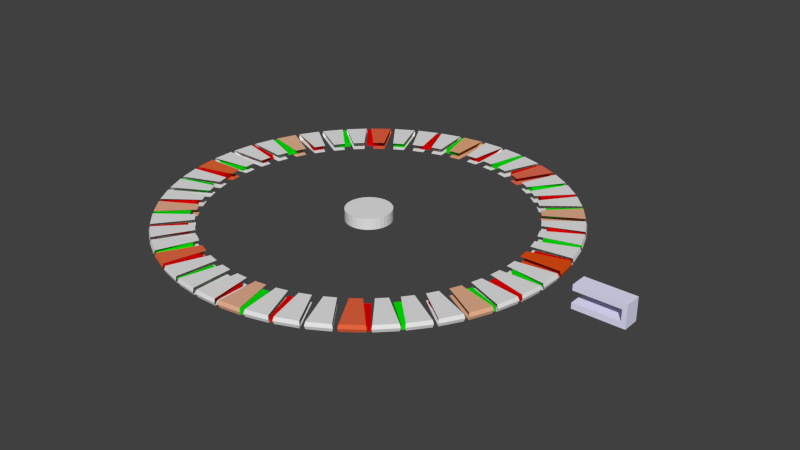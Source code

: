 # Source: electricwheelmachine1.3.blend  (saved by Blender 2.60.0; exported with 4.5.12 LTS)
import bpy
from mathutils import Matrix  # noqa: F401  (used for matrix-valued properties, if any)

bpy.ops.wm.read_factory_settings(use_empty=True)
scene = bpy.context.scene
scene.name = 'Scene'

# ---- collections
col_collection_1 = bpy.data.collections.new('Collection 1'); scene.collection.children.link(col_collection_1)

# ---- materials (node trees are filled in below, after node groups)
mat_material_022 = bpy.data.materials.new('Material.022')
mat_material_022.alpha_threshold = 0.0
mat_material_022.use_transparent_shadow = False
mat_material_022.diffuse_color = (0.8, 0.8, 1.0, 1.0)
mat_material_022.roughness = 0.5
mat_material_022.line_color = (0.0, 0.0, 0.0, 1.0)
mat_material_047 = bpy.data.materials.new('Material.047')
mat_material_047.alpha_threshold = 0.0
mat_material_047.use_transparent_shadow = False
mat_material_047.diffuse_color = (0.8, 0.07855, 0.007143, 1.0)
mat_material_047.roughness = 0.5
mat_material_047.line_color = (0.0, 0.0, 0.0, 1.0)
mat_material_045 = bpy.data.materials.new('Material.045')
mat_material_045.alpha_threshold = 0.0
mat_material_045.use_transparent_shadow = False
mat_material_045.diffuse_color = (0.8, 0.429, 0.2738, 1.0)
mat_material_045.roughness = 0.5
mat_material_045.line_color = (0.0, 0.0, 0.0, 1.0)
mat_material_044 = bpy.data.materials.new('Material.044')
mat_material_044.alpha_threshold = 0.0
mat_material_044.use_transparent_shadow = False
mat_material_044.diffuse_color = (0.8, 0.4172, 0.2195, 1.0)
mat_material_044.roughness = 0.5
mat_material_044.line_color = (0.0, 0.0, 0.0, 1.0)
mat_material_046 = bpy.data.materials.new('Material.046')
mat_material_046.alpha_threshold = 0.0
mat_material_046.use_transparent_shadow = False
mat_material_046.diffuse_color = (0.8, 0.1529, 0.08144, 1.0)
mat_material_046.roughness = 0.5
mat_material_046.line_color = (0.0, 0.0, 0.0, 1.0)
mat_material_050 = bpy.data.materials.new('Material.050')
mat_material_050.alpha_threshold = 0.0
mat_material_050.use_transparent_shadow = False
mat_material_050.diffuse_color = (0.8, 0.1374, 0.03519, 1.0)
mat_material_050.roughness = 0.5
mat_material_050.line_color = (0.0, 0.0, 0.0, 1.0)
mat_material_042 = bpy.data.materials.new('Material.042')
mat_material_042.alpha_threshold = 0.0
mat_material_042.use_transparent_shadow = False
mat_material_042.diffuse_color = (0.8, 0.429, 0.2738, 1.0)
mat_material_042.roughness = 0.5
mat_material_042.line_color = (0.0, 0.0, 0.0, 1.0)
mat_material_043 = bpy.data.materials.new('Material.043')
mat_material_043.alpha_threshold = 0.0
mat_material_043.use_transparent_shadow = False
mat_material_043.diffuse_color = (0.8, 0.474, 0.2969, 1.0)
mat_material_043.roughness = 0.5
mat_material_043.line_color = (0.0, 0.0, 0.0, 1.0)
mat_material_051 = bpy.data.materials.new('Material.051')
mat_material_051.alpha_threshold = 0.0
mat_material_051.use_transparent_shadow = False
mat_material_051.diffuse_color = (0.8, 0.121, 0.04961, 1.0)
mat_material_051.roughness = 0.5
mat_material_051.line_color = (0.0, 0.0, 0.0, 1.0)
mat_material_049 = bpy.data.materials.new('Material.049')
mat_material_049.alpha_threshold = 0.0
mat_material_049.use_transparent_shadow = False
mat_material_049.diffuse_color = (0.8, 0.1497, 0.05777, 1.0)
mat_material_049.roughness = 0.5
mat_material_049.line_color = (0.0, 0.0, 0.0, 1.0)
mat_material_041 = bpy.data.materials.new('Material.041')
mat_material_041.alpha_threshold = 0.0
mat_material_041.use_transparent_shadow = False
mat_material_041.diffuse_color = (0.8, 0.4318, 0.2871, 1.0)
mat_material_041.roughness = 0.5
mat_material_041.line_color = (0.0, 0.0, 0.0, 1.0)
mat_material_040 = bpy.data.materials.new('Material.040')
mat_material_040.alpha_threshold = 0.0
mat_material_040.use_transparent_shadow = False
mat_material_040.diffuse_color = (0.8, 0.4363, 0.2704, 1.0)
mat_material_040.specular_color = (1.0, 0.6966, 0.5271)
mat_material_040.roughness = 0.5
mat_material_040.line_color = (0.0, 0.0, 0.0, 1.0)
mat_material_048 = bpy.data.materials.new('Material.048')
mat_material_048.alpha_threshold = 0.0
mat_material_048.use_transparent_shadow = False
mat_material_048.diffuse_color = (0.8, 0.1301, 0.04847, 1.0)
mat_material_048.roughness = 0.5
mat_material_048.line_color = (0.0, 0.0, 0.0, 1.0)
mat_material_020 = bpy.data.materials.new('Material.020')
mat_material_020.alpha_threshold = 0.0
mat_material_020.use_transparent_shadow = False
mat_material_020.diffuse_color = (0.0, 0.8, 0.0, 1.0)
mat_material_020.roughness = 0.5
mat_material_020.line_color = (0.0, 0.0, 0.0, 1.0)
mat_material_012 = bpy.data.materials.new('Material.012')
mat_material_012.alpha_threshold = 0.0
mat_material_012.use_transparent_shadow = False
mat_material_012.diffuse_color = (0.8, 0.0, 0.0, 1.0)
mat_material_012.roughness = 0.5
mat_material_012.line_color = (0.0, 0.0, 0.0, 1.0)
mat_material_027 = bpy.data.materials.new('Material.027')
mat_material_027.alpha_threshold = 0.0
mat_material_027.use_transparent_shadow = False
mat_material_027.diffuse_color = (0.8, 0.0, 0.0, 1.0)
mat_material_027.roughness = 0.5
mat_material_027.line_color = (0.0, 0.0, 0.0, 1.0)
mat_material_018 = bpy.data.materials.new('Material.018')
mat_material_018.alpha_threshold = 0.0
mat_material_018.use_transparent_shadow = False
mat_material_018.diffuse_color = (0.0, 0.8, 0.0, 1.0)
mat_material_018.roughness = 0.5
mat_material_018.line_color = (0.0, 0.0, 0.0, 1.0)
mat_material_008 = bpy.data.materials.new('Material.008')
mat_material_008.alpha_threshold = 0.0
mat_material_008.use_transparent_shadow = False
mat_material_008.diffuse_color = (0.0, 0.8, 0.0, 1.0)
mat_material_008.roughness = 0.5
mat_material_008.line_color = (0.0, 0.0, 0.0, 1.0)
mat_material_023 = bpy.data.materials.new('Material.023')
mat_material_023.alpha_threshold = 0.0
mat_material_023.use_transparent_shadow = False
mat_material_023.diffuse_color = (0.8, 0.0, 0.0, 1.0)
mat_material_023.roughness = 0.5
mat_material_023.line_color = (0.0, 0.0, 0.0, 1.0)
mat_material_025 = bpy.data.materials.new('Material.025')
mat_material_025.alpha_threshold = 0.0
mat_material_025.use_transparent_shadow = False
mat_material_025.diffuse_color = (0.8, 0.0, 0.0, 1.0)
mat_material_025.specular_color = (1.0, 0.0, 0.0)
mat_material_025.roughness = 0.5
mat_material_025.line_color = (0.0, 0.0, 0.0, 1.0)
mat_material_016 = bpy.data.materials.new('Material.016')
mat_material_016.alpha_threshold = 0.0
mat_material_016.use_transparent_shadow = False
mat_material_016.diffuse_color = (0.0, 0.8, 0.0, 1.0)
mat_material_016.roughness = 0.5
mat_material_016.line_color = (0.0, 0.0, 0.0, 1.0)
mat_material_014 = bpy.data.materials.new('Material.014')
mat_material_014.alpha_threshold = 0.0
mat_material_014.use_transparent_shadow = False
mat_material_014.diffuse_color = (0.0, 0.8, 0.0, 1.0)
mat_material_014.roughness = 0.5
mat_material_014.line_color = (0.0, 0.0, 0.0, 1.0)
mat_material_007 = bpy.data.materials.new('Material.007')
mat_material_007.alpha_threshold = 0.0
mat_material_007.use_transparent_shadow = False
mat_material_007.diffuse_color = (0.8, 0.0, 0.0, 1.0)
mat_material_007.roughness = 0.5
mat_material_007.line_color = (0.0, 0.0, 0.0, 1.0)
mat_material_015 = bpy.data.materials.new('Material.015')
mat_material_015.alpha_threshold = 0.0
mat_material_015.use_transparent_shadow = False
mat_material_015.diffuse_color = (0.8, 0.0, 0.0, 1.0)
mat_material_015.roughness = 0.5
mat_material_015.line_color = (0.0, 0.0, 0.0, 1.0)
mat_material_024 = bpy.data.materials.new('Material.024')
mat_material_024.alpha_threshold = 0.0
mat_material_024.use_transparent_shadow = False
mat_material_024.diffuse_color = (0.0, 0.8, 0.0, 1.0)
mat_material_024.roughness = 0.5
mat_material_024.line_color = (0.0, 0.0, 0.0, 1.0)
mat_material_034 = bpy.data.materials.new('Material.034')
mat_material_034.alpha_threshold = 0.0
mat_material_034.use_transparent_shadow = False
mat_material_034.diffuse_color = (0.0, 0.8, 0.0, 1.0)
mat_material_034.roughness = 0.5
mat_material_034.line_color = (0.0, 0.0, 0.0, 1.0)
mat_material_029 = bpy.data.materials.new('Material.029')
mat_material_029.alpha_threshold = 0.0
mat_material_029.use_transparent_shadow = False
mat_material_029.diffuse_color = (0.8, 0.0, 0.0, 1.0)
mat_material_029.roughness = 0.5
mat_material_029.line_color = (0.0, 0.0, 0.0, 1.0)
mat_material_038 = bpy.data.materials.new('Material.038')
mat_material_038.alpha_threshold = 0.0
mat_material_038.use_transparent_shadow = False
mat_material_038.diffuse_color = (0.8, 0.0, 0.0, 1.0)
mat_material_038.roughness = 0.5
mat_material_038.line_color = (0.0, 0.0, 0.0, 1.0)
mat_material_032 = bpy.data.materials.new('Material.032')
mat_material_032.alpha_threshold = 0.0
mat_material_032.use_transparent_shadow = False
mat_material_032.diffuse_color = (0.0, 0.8, 0.0, 1.0)
mat_material_032.roughness = 0.5
mat_material_032.line_color = (0.0, 0.0, 0.0, 1.0)
mat_material_006 = bpy.data.materials.new('Material.006')
mat_material_006.alpha_threshold = 0.0
mat_material_006.use_transparent_shadow = False
mat_material_006.diffuse_color = (0.0, 0.8, 0.0, 1.0)
mat_material_006.roughness = 0.5
mat_material_006.line_color = (0.0, 0.0, 0.0, 1.0)
mat_material_013 = bpy.data.materials.new('Material.013')
mat_material_013.alpha_threshold = 0.0
mat_material_013.use_transparent_shadow = False
mat_material_013.diffuse_color = (0.8, 0.0, 0.0, 1.0)
mat_material_013.roughness = 0.5
mat_material_013.line_color = (0.0, 0.0, 0.0, 1.0)
mat_material_005 = bpy.data.materials.new('Material.005')
mat_material_005.alpha_threshold = 0.0
mat_material_005.use_transparent_shadow = False
mat_material_005.diffuse_color = (0.8, 0.0, 0.0, 1.0)
mat_material_005.roughness = 0.5
mat_material_005.line_color = (0.0, 0.0, 0.0, 1.0)
mat_material_030 = bpy.data.materials.new('Material.030')
mat_material_030.alpha_threshold = 0.0
mat_material_030.use_transparent_shadow = False
mat_material_030.diffuse_color = (0.0, 0.8, 0.0, 1.0)
mat_material_030.roughness = 0.5
mat_material_030.line_color = (0.0, 0.0, 0.0, 1.0)
mat_material_028 = bpy.data.materials.new('Material.028')
mat_material_028.alpha_threshold = 0.0
mat_material_028.use_transparent_shadow = False
mat_material_028.diffuse_color = (0.0, 0.8, 0.0, 1.0)
mat_material_028.roughness = 0.5
mat_material_028.line_color = (0.0, 0.0, 0.0, 1.0)
mat_material_019 = bpy.data.materials.new('Material.019')
mat_material_019.alpha_threshold = 0.0
mat_material_019.use_transparent_shadow = False
mat_material_019.diffuse_color = (0.8, 0.0, 0.0, 1.0)
mat_material_019.roughness = 0.5
mat_material_019.line_color = (0.0, 0.0, 0.0, 1.0)
mat_material_017 = bpy.data.materials.new('Material.017')
mat_material_017.alpha_threshold = 0.0
mat_material_017.use_transparent_shadow = False
mat_material_017.diffuse_color = (0.8, 0.0, 0.0, 1.0)
mat_material_017.roughness = 0.5
mat_material_017.line_color = (0.0, 0.0, 0.0, 1.0)
mat_material_026 = bpy.data.materials.new('Material.026')
mat_material_026.alpha_threshold = 0.0
mat_material_026.use_transparent_shadow = False
mat_material_026.diffuse_color = (0.0, 0.8, 0.0, 1.0)
mat_material_026.roughness = 0.5
mat_material_026.line_color = (0.0, 0.0, 0.0, 1.0)
mat_material_010 = bpy.data.materials.new('Material.010')
mat_material_010.alpha_threshold = 0.0
mat_material_010.use_transparent_shadow = False
mat_material_010.diffuse_color = (0.0, 0.8, 0.0, 1.0)
mat_material_010.roughness = 0.5
mat_material_010.line_color = (0.0, 0.0, 0.0, 1.0)
mat_material_036 = bpy.data.materials.new('Material.036')
mat_material_036.alpha_threshold = 0.0
mat_material_036.use_transparent_shadow = False
mat_material_036.diffuse_color = (0.8, 0.0, 0.0, 1.0)
mat_material_036.roughness = 0.5
mat_material_036.line_color = (0.0, 0.0, 0.0, 1.0)
mat_material_009 = bpy.data.materials.new('Material.009')
mat_material_009.alpha_threshold = 0.0
mat_material_009.use_transparent_shadow = False
mat_material_009.diffuse_color = (0.85, 0.0, 0.0, 1.0)
mat_material_009.roughness = 0.5
mat_material_009.line_color = (0.0, 0.0, 0.0, 1.0)
mat_material_011 = bpy.data.materials.new('Material.011')
mat_material_011.alpha_threshold = 0.0
mat_material_011.use_transparent_shadow = False
mat_material_011.diffuse_color = (0.0, 0.8, 0.0, 1.0)
mat_material_011.roughness = 0.5
mat_material_011.line_color = (0.0, 0.0, 0.0, 1.0)
mat_material_021 = bpy.data.materials.new('Material.021')
mat_material_021.alpha_threshold = 0.0
mat_material_021.use_transparent_shadow = False
mat_material_021.diffuse_color = (0.0, 0.85, 0.0, 1.0)
mat_material_021.roughness = 0.5
mat_material_021.line_color = (0.0, 0.0, 0.0, 1.0)
mat_material_033 = bpy.data.materials.new('Material.033')
mat_material_033.alpha_threshold = 0.0
mat_material_033.use_transparent_shadow = False
mat_material_033.diffuse_color = (0.8, 0.0, 0.0, 1.0)
mat_material_033.roughness = 0.5
mat_material_033.line_color = (0.0, 0.0, 0.0, 1.0)
mat_material_035 = bpy.data.materials.new('Material.035')
mat_material_035.alpha_threshold = 0.0
mat_material_035.use_transparent_shadow = False
mat_material_035.diffuse_color = (0.8, 0.0, 0.0, 1.0)
mat_material_035.roughness = 0.5
mat_material_035.line_color = (0.0, 0.0, 0.0, 1.0)
mat_material_037 = bpy.data.materials.new('Material.037')
mat_material_037.alpha_threshold = 0.0
mat_material_037.use_transparent_shadow = False
mat_material_037.diffuse_color = (0.0, 0.8, 0.0, 1.0)
mat_material_037.roughness = 0.5
mat_material_037.line_color = (0.0, 0.0, 0.0, 1.0)
mat_material_039 = bpy.data.materials.new('Material.039')
mat_material_039.alpha_threshold = 0.0
mat_material_039.use_transparent_shadow = False
mat_material_039.diffuse_color = (0.0, 0.8, 0.0, 1.0)
mat_material_039.roughness = 0.5
mat_material_039.line_color = (0.0, 0.0, 0.0, 1.0)
mat_material_031 = bpy.data.materials.new('Material.031')
mat_material_031.alpha_threshold = 0.0
mat_material_031.use_transparent_shadow = False
mat_material_031.diffuse_color = (0.8, 0.0, 0.0, 1.0)
mat_material_031.roughness = 0.5
mat_material_031.line_color = (0.0, 0.0, 0.0, 1.0)
mat_material_004 = bpy.data.materials.new('Material.004')
mat_material_004.alpha_threshold = 0.0
mat_material_004.use_transparent_shadow = False
mat_material_004.diffuse_color = (0.8, 0.0, 0.0, 1.0)
mat_material_004.roughness = 0.5
mat_material_004.line_color = (0.0, 0.0, 0.0, 1.0)
mat_material_003 = bpy.data.materials.new('Material.003')
mat_material_003.alpha_threshold = 0.0
mat_material_003.use_transparent_shadow = False
mat_material_003.diffuse_color = (0.0, 0.8, 0.0, 1.0)
mat_material_003.roughness = 0.5
mat_material_003.line_color = (0.0, 0.0, 0.0, 1.0)

# ---- material node trees

# ---- world
world_world = bpy.data.worlds.new('World'); scene.world = world_world
world_world.color = (0.05088, 0.05088, 0.05088)
world_world.use_sun_shadow = False
world_world.sun_shadow_jitter_overblur = 0.0
world_world.cycles.sampling_method = 'MANUAL'
world_world.cycles.sample_map_resolution = 256

# ---- meshes
me_cube_055 = bpy.data.meshes.new('Cube.055')
me_cube_055.from_pydata([(121.0, 1.0, -1.0), (121.0, -1.0, -1.0), (119.0, -1.0, -1.0), (119.0, 1.0, -1.0), (121.0, 1.0, 1.0), (121.0, -1.0, 1.0), (119.0, -1.0, 1.0), (119.0, 1.0, 1.0), (121.0, -1.0, -0.5), (121.0, -1.0, 0.0), (121.0, -1.0, 0.5), (121.0, 1.0, -0.5), (121.0, 1.0, 0.0), (121.0, 1.0, 0.5), (119.0, -1.0, -0.5), (119.0, -1.0, 0.0), (119.0, -1.0, 0.5), (119.0, 1.0, -0.5), (119.0, 1.0, 0.0), (119.0, 1.0, 0.5), (99.0, 1.0, 0.5), (99.0, -1.0, 0.5), (99.0, -1.0, -0.5), (99.0, 1.0, -0.5), (99.0, 1.0, 1.0), (99.0, 1.0, -1.0), (99.0, -1.0, 1.0), (99.0, -1.0, -1.0)], [], [(0, 1, 2, 3), (4, 7, 6, 5), (0, 11, 8, 1), (11, 12, 9, 8), (12, 13, 10, 9), (13, 4, 5, 10), (1, 8, 14, 2), (8, 9, 15, 14), (9, 10, 16, 15), (10, 5, 6, 16), (14, 15, 18, 17), (15, 16, 19, 18), (4, 13, 19, 7), (13, 12, 18, 19), (12, 11, 17, 18), (11, 0, 3, 17), (19, 16, 21, 20), (14, 17, 23, 22), (7, 19, 20, 24), (17, 3, 25, 23), (16, 6, 26, 21), (2, 14, 22, 27), (6, 7, 24, 26), (3, 2, 27, 25), (21, 26, 24, 20), (27, 22, 23, 25)])
me_cube_055.materials.append(mat_material_022)
me_cube_055.use_remesh_preserve_volume = False
me_cube_055.use_remesh_preserve_attributes = False
me_cube_055.use_mirror_vertex_groups = False
me_cube_055.update()
me_plane_047 = bpy.data.meshes.new('Plane.047')
me_plane_047.from_pydata([(8.8, 1.0, 0.0), (8.8, -1.0, 0.0), (7.0, -0.5, 0.3), (7.0, -0.5, -0.3), (7.0, 0.5, 0.3), (7.0, 0.5, -0.3), (8.0, -0.75, 0.3), (8.0, -0.75, -0.3), (8.0, 0.75, 0.3), (8.0, 0.75, -0.3), (8.5, -0.875, 0.3), (8.5, -0.875, -0.3), (8.5, 0.875, 0.3), (8.5, 0.875, -0.3), (8.744, -0.9359, 0.3), (8.744, -0.9359, -0.3), (8.744, 0.9359, 0.3), (8.744, 0.9359, -0.3)], [], [(8, 4, 2, 6), (3, 5, 9, 7), (12, 8, 6, 10), (7, 9, 13, 11), (0, 16, 14, 1), (0, 1, 15, 17), (16, 12, 10, 14), (11, 13, 17, 15)])
me_plane_047.use_remesh_preserve_volume = False
me_plane_047.use_remesh_preserve_attributes = False
me_plane_047.use_mirror_vertex_groups = False
me_plane_047.update()
me_plane_046 = bpy.data.meshes.new('Plane.046')
me_plane_046.from_pydata([(8.8, 1.0, 0.0), (8.8, -1.0, 0.0), (7.0, -0.5, 0.3), (7.0, -0.5, -0.3), (7.0, 0.5, 0.3), (7.0, 0.5, -0.3), (8.0, -0.75, 0.3), (8.0, -0.75, -0.3), (8.0, 0.75, 0.3), (8.0, 0.75, -0.3), (8.5, -0.875, 0.3), (8.5, -0.875, -0.3), (8.5, 0.875, 0.3), (8.5, 0.875, -0.3), (8.744, -0.9359, 0.3), (8.744, -0.9359, -0.3), (8.744, 0.9359, 0.3), (8.744, 0.9359, -0.3)], [], [(8, 4, 2, 6), (3, 5, 9, 7), (12, 8, 6, 10), (7, 9, 13, 11), (0, 16, 14, 1), (0, 1, 15, 17), (16, 12, 10, 14), (11, 13, 17, 15)])
me_plane_046.materials.append(mat_material_047)
me_plane_046.use_remesh_preserve_volume = False
me_plane_046.use_remesh_preserve_attributes = False
me_plane_046.use_mirror_vertex_groups = False
me_plane_046.update()
me_plane_045 = bpy.data.meshes.new('Plane.045')
me_plane_045.from_pydata([(8.8, 1.0, 0.0), (8.8, -1.0, 0.0), (7.0, -0.5, 0.3), (7.0, -0.5, -0.3), (7.0, 0.5, 0.3), (7.0, 0.5, -0.3), (8.0, -0.75, 0.3), (8.0, -0.75, -0.3), (8.0, 0.75, 0.3), (8.0, 0.75, -0.3), (8.5, -0.875, 0.3), (8.5, -0.875, -0.3), (8.5, 0.875, 0.3), (8.5, 0.875, -0.3), (8.744, -0.9359, 0.3), (8.744, -0.9359, -0.3), (8.744, 0.9359, 0.3), (8.744, 0.9359, -0.3)], [], [(8, 4, 2, 6), (3, 5, 9, 7), (12, 8, 6, 10), (7, 9, 13, 11), (0, 16, 14, 1), (0, 1, 15, 17), (16, 12, 10, 14), (11, 13, 17, 15)])
me_plane_045.materials.append(mat_material_045)
me_plane_045.use_remesh_preserve_volume = False
me_plane_045.use_remesh_preserve_attributes = False
me_plane_045.use_mirror_vertex_groups = False
me_plane_045.update()
me_plane_044 = bpy.data.meshes.new('Plane.044')
me_plane_044.from_pydata([(8.8, 1.0, 0.0), (8.8, -1.0, 0.0), (7.0, -0.5, 0.3), (7.0, -0.5, -0.3), (7.0, 0.5, 0.3), (7.0, 0.5, -0.3), (8.0, -0.75, 0.3), (8.0, -0.75, -0.3), (8.0, 0.75, 0.3), (8.0, 0.75, -0.3), (8.5, -0.875, 0.3), (8.5, -0.875, -0.3), (8.5, 0.875, 0.3), (8.5, 0.875, -0.3), (8.744, -0.9359, 0.3), (8.744, -0.9359, -0.3), (8.744, 0.9359, 0.3), (8.744, 0.9359, -0.3)], [], [(8, 4, 2, 6), (3, 5, 9, 7), (12, 8, 6, 10), (7, 9, 13, 11), (0, 16, 14, 1), (0, 1, 15, 17), (16, 12, 10, 14), (11, 13, 17, 15)])
me_plane_044.use_remesh_preserve_volume = False
me_plane_044.use_remesh_preserve_attributes = False
me_plane_044.use_mirror_vertex_groups = False
me_plane_044.update()
me_plane_043 = bpy.data.meshes.new('Plane.043')
me_plane_043.from_pydata([(8.8, 1.0, 0.0), (8.8, -1.0, 0.0), (7.0, -0.5, 0.3), (7.0, -0.5, -0.3), (7.0, 0.5, 0.3), (7.0, 0.5, -0.3), (8.0, -0.75, 0.3), (8.0, -0.75, -0.3), (8.0, 0.75, 0.3), (8.0, 0.75, -0.3), (8.5, -0.875, 0.3), (8.5, -0.875, -0.3), (8.5, 0.875, 0.3), (8.5, 0.875, -0.3), (8.744, -0.9359, 0.3), (8.744, -0.9359, -0.3), (8.744, 0.9359, 0.3), (8.744, 0.9359, -0.3)], [], [(8, 4, 2, 6), (3, 5, 9, 7), (12, 8, 6, 10), (7, 9, 13, 11), (0, 16, 14, 1), (0, 1, 15, 17), (16, 12, 10, 14), (11, 13, 17, 15)])
me_plane_043.use_remesh_preserve_volume = False
me_plane_043.use_remesh_preserve_attributes = False
me_plane_043.use_mirror_vertex_groups = False
me_plane_043.update()
me_plane_042 = bpy.data.meshes.new('Plane.042')
me_plane_042.from_pydata([(8.8, 1.0, 0.0), (8.8, -1.0, 0.0), (7.0, -0.5, 0.3), (7.0, -0.5, -0.3), (7.0, 0.5, 0.3), (7.0, 0.5, -0.3), (8.0, -0.75, 0.3), (8.0, -0.75, -0.3), (8.0, 0.75, 0.3), (8.0, 0.75, -0.3), (8.5, -0.875, 0.3), (8.5, -0.875, -0.3), (8.5, 0.875, 0.3), (8.5, 0.875, -0.3), (8.744, -0.9359, 0.3), (8.744, -0.9359, -0.3), (8.744, 0.9359, 0.3), (8.744, 0.9359, -0.3)], [], [(8, 4, 2, 6), (3, 5, 9, 7), (12, 8, 6, 10), (7, 9, 13, 11), (0, 16, 14, 1), (0, 1, 15, 17), (16, 12, 10, 14), (11, 13, 17, 15)])
me_plane_042.materials.append(mat_material_044)
me_plane_042.use_remesh_preserve_volume = False
me_plane_042.use_remesh_preserve_attributes = False
me_plane_042.use_mirror_vertex_groups = False
me_plane_042.update()
me_plane_041 = bpy.data.meshes.new('Plane.041')
me_plane_041.from_pydata([(8.8, 1.0, 0.0), (8.8, -1.0, 0.0), (7.0, -0.5, 0.3), (7.0, -0.5, -0.3), (7.0, 0.5, 0.3), (7.0, 0.5, -0.3), (8.0, -0.75, 0.3), (8.0, -0.75, -0.3), (8.0, 0.75, 0.3), (8.0, 0.75, -0.3), (8.5, -0.875, 0.3), (8.5, -0.875, -0.3), (8.5, 0.875, 0.3), (8.5, 0.875, -0.3), (8.744, -0.9359, 0.3), (8.744, -0.9359, -0.3), (8.744, 0.9359, 0.3), (8.744, 0.9359, -0.3)], [], [(8, 4, 2, 6), (3, 5, 9, 7), (12, 8, 6, 10), (7, 9, 13, 11), (0, 16, 14, 1), (0, 1, 15, 17), (16, 12, 10, 14), (11, 13, 17, 15)])
me_plane_041.materials.append(mat_material_046)
me_plane_041.use_remesh_preserve_volume = False
me_plane_041.use_remesh_preserve_attributes = False
me_plane_041.use_mirror_vertex_groups = False
me_plane_041.update()
me_plane_040 = bpy.data.meshes.new('Plane.040')
me_plane_040.from_pydata([(8.8, 1.0, 0.0), (8.8, -1.0, 0.0), (7.0, -0.5, 0.3), (7.0, -0.5, -0.3), (7.0, 0.5, 0.3), (7.0, 0.5, -0.3), (8.0, -0.75, 0.3), (8.0, -0.75, -0.3), (8.0, 0.75, 0.3), (8.0, 0.75, -0.3), (8.5, -0.875, 0.3), (8.5, -0.875, -0.3), (8.5, 0.875, 0.3), (8.5, 0.875, -0.3), (8.744, -0.9359, 0.3), (8.744, -0.9359, -0.3), (8.744, 0.9359, 0.3), (8.744, 0.9359, -0.3)], [], [(8, 4, 2, 6), (3, 5, 9, 7), (12, 8, 6, 10), (7, 9, 13, 11), (0, 16, 14, 1), (0, 1, 15, 17), (16, 12, 10, 14), (11, 13, 17, 15)])
me_plane_040.use_remesh_preserve_volume = False
me_plane_040.use_remesh_preserve_attributes = False
me_plane_040.use_mirror_vertex_groups = False
me_plane_040.update()
me_plane_039 = bpy.data.meshes.new('Plane.039')
me_plane_039.from_pydata([(8.8, 1.0, 0.0), (8.8, -1.0, 0.0), (7.0, -0.5, 0.3), (7.0, -0.5, -0.3), (7.0, 0.5, 0.3), (7.0, 0.5, -0.3), (8.0, -0.75, 0.3), (8.0, -0.75, -0.3), (8.0, 0.75, 0.3), (8.0, 0.75, -0.3), (8.5, -0.875, 0.3), (8.5, -0.875, -0.3), (8.5, 0.875, 0.3), (8.5, 0.875, -0.3), (8.744, -0.9359, 0.3), (8.744, -0.9359, -0.3), (8.744, 0.9359, 0.3), (8.744, 0.9359, -0.3)], [], [(8, 4, 2, 6), (3, 5, 9, 7), (12, 8, 6, 10), (7, 9, 13, 11), (0, 16, 14, 1), (0, 1, 15, 17), (16, 12, 10, 14), (11, 13, 17, 15)])
me_plane_039.use_remesh_preserve_volume = False
me_plane_039.use_remesh_preserve_attributes = False
me_plane_039.use_mirror_vertex_groups = False
me_plane_039.update()
me_plane_038 = bpy.data.meshes.new('Plane.038')
me_plane_038.from_pydata([(8.8, 1.0, 0.0), (8.8, -1.0, 0.0), (7.0, -0.5, 0.3), (7.0, -0.5, -0.3), (7.0, 0.5, 0.3), (7.0, 0.5, -0.3), (8.0, -0.75, 0.3), (8.0, -0.75, -0.3), (8.0, 0.75, 0.3), (8.0, 0.75, -0.3), (8.5, -0.875, 0.3), (8.5, -0.875, -0.3), (8.5, 0.875, 0.3), (8.5, 0.875, -0.3), (8.744, -0.9359, 0.3), (8.744, -0.9359, -0.3), (8.744, 0.9359, 0.3), (8.744, 0.9359, -0.3)], [], [(8, 4, 2, 6), (3, 5, 9, 7), (12, 8, 6, 10), (7, 9, 13, 11), (0, 16, 14, 1), (0, 1, 15, 17), (16, 12, 10, 14), (11, 13, 17, 15)])
me_plane_038.materials.append(mat_material_050)
me_plane_038.use_remesh_preserve_volume = False
me_plane_038.use_remesh_preserve_attributes = False
me_plane_038.use_mirror_vertex_groups = False
me_plane_038.update()
me_plane_037 = bpy.data.meshes.new('Plane.037')
me_plane_037.from_pydata([(8.8, 1.0, 0.0), (8.8, -1.0, 0.0), (7.0, -0.5, 0.3), (7.0, -0.5, -0.3), (7.0, 0.5, 0.3), (7.0, 0.5, -0.3), (8.0, -0.75, 0.3), (8.0, -0.75, -0.3), (8.0, 0.75, 0.3), (8.0, 0.75, -0.3), (8.5, -0.875, 0.3), (8.5, -0.875, -0.3), (8.5, 0.875, 0.3), (8.5, 0.875, -0.3), (8.744, -0.9359, 0.3), (8.744, -0.9359, -0.3), (8.744, 0.9359, 0.3), (8.744, 0.9359, -0.3)], [], [(8, 4, 2, 6), (3, 5, 9, 7), (12, 8, 6, 10), (7, 9, 13, 11), (0, 16, 14, 1), (0, 1, 15, 17), (16, 12, 10, 14), (11, 13, 17, 15)])
me_plane_037.materials.append(mat_material_042)
me_plane_037.use_remesh_preserve_volume = False
me_plane_037.use_remesh_preserve_attributes = False
me_plane_037.use_mirror_vertex_groups = False
me_plane_037.update()
me_plane_036 = bpy.data.meshes.new('Plane.036')
me_plane_036.from_pydata([(8.8, 1.0, 0.0), (8.8, -1.0, 0.0), (7.0, -0.5, 0.3), (7.0, -0.5, -0.3), (7.0, 0.5, 0.3), (7.0, 0.5, -0.3), (8.0, -0.75, 0.3), (8.0, -0.75, -0.3), (8.0, 0.75, 0.3), (8.0, 0.75, -0.3), (8.5, -0.875, 0.3), (8.5, -0.875, -0.3), (8.5, 0.875, 0.3), (8.5, 0.875, -0.3), (8.744, -0.9359, 0.3), (8.744, -0.9359, -0.3), (8.744, 0.9359, 0.3), (8.744, 0.9359, -0.3)], [], [(8, 4, 2, 6), (3, 5, 9, 7), (12, 8, 6, 10), (7, 9, 13, 11), (0, 16, 14, 1), (0, 1, 15, 17), (16, 12, 10, 14), (11, 13, 17, 15)])
me_plane_036.use_remesh_preserve_volume = False
me_plane_036.use_remesh_preserve_attributes = False
me_plane_036.use_mirror_vertex_groups = False
me_plane_036.update()
me_plane_035 = bpy.data.meshes.new('Plane.035')
me_plane_035.from_pydata([(8.8, 1.0, 0.0), (8.8, -1.0, 0.0), (7.0, -0.5, 0.3), (7.0, -0.5, -0.3), (7.0, 0.5, 0.3), (7.0, 0.5, -0.3), (8.0, -0.75, 0.3), (8.0, -0.75, -0.3), (8.0, 0.75, 0.3), (8.0, 0.75, -0.3), (8.5, -0.875, 0.3), (8.5, -0.875, -0.3), (8.5, 0.875, 0.3), (8.5, 0.875, -0.3), (8.744, -0.9359, 0.3), (8.744, -0.9359, -0.3), (8.744, 0.9359, 0.3), (8.744, 0.9359, -0.3)], [], [(8, 4, 2, 6), (3, 5, 9, 7), (12, 8, 6, 10), (7, 9, 13, 11), (0, 16, 14, 1), (0, 1, 15, 17), (16, 12, 10, 14), (11, 13, 17, 15)])
me_plane_035.use_remesh_preserve_volume = False
me_plane_035.use_remesh_preserve_attributes = False
me_plane_035.use_mirror_vertex_groups = False
me_plane_035.update()
me_plane_034 = bpy.data.meshes.new('Plane.034')
me_plane_034.from_pydata([(8.8, 1.0, 0.0), (8.8, -1.0, 0.0), (7.0, -0.5, 0.3), (7.0, -0.5, -0.3), (7.0, 0.5, 0.3), (7.0, 0.5, -0.3), (8.0, -0.75, 0.3), (8.0, -0.75, -0.3), (8.0, 0.75, 0.3), (8.0, 0.75, -0.3), (8.5, -0.875, 0.3), (8.5, -0.875, -0.3), (8.5, 0.875, 0.3), (8.5, 0.875, -0.3), (8.744, -0.9359, 0.3), (8.744, -0.9359, -0.3), (8.744, 0.9359, 0.3), (8.744, 0.9359, -0.3)], [], [(8, 4, 2, 6), (3, 5, 9, 7), (12, 8, 6, 10), (7, 9, 13, 11), (0, 16, 14, 1), (0, 1, 15, 17), (16, 12, 10, 14), (11, 13, 17, 15)])
me_plane_034.materials.append(mat_material_043)
me_plane_034.use_remesh_preserve_volume = False
me_plane_034.use_remesh_preserve_attributes = False
me_plane_034.use_mirror_vertex_groups = False
me_plane_034.update()
me_plane_033 = bpy.data.meshes.new('Plane.033')
me_plane_033.from_pydata([(8.8, 1.0, 0.0), (8.8, -1.0, 0.0), (7.0, -0.5, 0.3), (7.0, -0.5, -0.3), (7.0, 0.5, 0.3), (7.0, 0.5, -0.3), (8.0, -0.75, 0.3), (8.0, -0.75, -0.3), (8.0, 0.75, 0.3), (8.0, 0.75, -0.3), (8.5, -0.875, 0.3), (8.5, -0.875, -0.3), (8.5, 0.875, 0.3), (8.5, 0.875, -0.3), (8.744, -0.9359, 0.3), (8.744, -0.9359, -0.3), (8.744, 0.9359, 0.3), (8.744, 0.9359, -0.3)], [], [(8, 4, 2, 6), (3, 5, 9, 7), (12, 8, 6, 10), (7, 9, 13, 11), (0, 16, 14, 1), (0, 1, 15, 17), (16, 12, 10, 14), (11, 13, 17, 15)])
me_plane_033.materials.append(mat_material_051)
me_plane_033.use_remesh_preserve_volume = False
me_plane_033.use_remesh_preserve_attributes = False
me_plane_033.use_mirror_vertex_groups = False
me_plane_033.update()
me_plane_032 = bpy.data.meshes.new('Plane.032')
me_plane_032.from_pydata([(8.8, 1.0, 0.0), (8.8, -1.0, 0.0), (7.0, -0.5, 0.3), (7.0, -0.5, -0.3), (7.0, 0.5, 0.3), (7.0, 0.5, -0.3), (8.0, -0.75, 0.3), (8.0, -0.75, -0.3), (8.0, 0.75, 0.3), (8.0, 0.75, -0.3), (8.5, -0.875, 0.3), (8.5, -0.875, -0.3), (8.5, 0.875, 0.3), (8.5, 0.875, -0.3), (8.744, -0.9359, 0.3), (8.744, -0.9359, -0.3), (8.744, 0.9359, 0.3), (8.744, 0.9359, -0.3)], [], [(8, 4, 2, 6), (3, 5, 9, 7), (12, 8, 6, 10), (7, 9, 13, 11), (0, 16, 14, 1), (0, 1, 15, 17), (16, 12, 10, 14), (11, 13, 17, 15)])
me_plane_032.use_remesh_preserve_volume = False
me_plane_032.use_remesh_preserve_attributes = False
me_plane_032.use_mirror_vertex_groups = False
me_plane_032.update()
me_plane_031 = bpy.data.meshes.new('Plane.031')
me_plane_031.from_pydata([(8.8, 1.0, 0.0), (8.8, -1.0, 0.0), (7.0, -0.5, 0.3), (7.0, -0.5, -0.3), (7.0, 0.5, 0.3), (7.0, 0.5, -0.3), (8.0, -0.75, 0.3), (8.0, -0.75, -0.3), (8.0, 0.75, 0.3), (8.0, 0.75, -0.3), (8.5, -0.875, 0.3), (8.5, -0.875, -0.3), (8.5, 0.875, 0.3), (8.5, 0.875, -0.3), (8.744, -0.9359, 0.3), (8.744, -0.9359, -0.3), (8.744, 0.9359, 0.3), (8.744, 0.9359, -0.3)], [], [(8, 4, 2, 6), (3, 5, 9, 7), (12, 8, 6, 10), (7, 9, 13, 11), (0, 16, 14, 1), (0, 1, 15, 17), (16, 12, 10, 14), (11, 13, 17, 15)])
me_plane_031.use_remesh_preserve_volume = False
me_plane_031.use_remesh_preserve_attributes = False
me_plane_031.use_mirror_vertex_groups = False
me_plane_031.update()
me_plane_030 = bpy.data.meshes.new('Plane.030')
me_plane_030.from_pydata([(8.8, 1.0, 0.0), (8.8, -1.0, 0.0), (7.0, -0.5, 0.3), (7.0, -0.5, -0.3), (7.0, 0.5, 0.3), (7.0, 0.5, -0.3), (8.0, -0.75, 0.3), (8.0, -0.75, -0.3), (8.0, 0.75, 0.3), (8.0, 0.75, -0.3), (8.5, -0.875, 0.3), (8.5, -0.875, -0.3), (8.5, 0.875, 0.3), (8.5, 0.875, -0.3), (8.744, -0.9359, 0.3), (8.744, -0.9359, -0.3), (8.744, 0.9359, 0.3), (8.744, 0.9359, -0.3)], [], [(8, 4, 2, 6), (3, 5, 9, 7), (12, 8, 6, 10), (7, 9, 13, 11), (0, 16, 14, 1), (0, 1, 15, 17), (16, 12, 10, 14), (11, 13, 17, 15)])
me_plane_030.materials.append(mat_material_049)
me_plane_030.use_remesh_preserve_volume = False
me_plane_030.use_remesh_preserve_attributes = False
me_plane_030.use_mirror_vertex_groups = False
me_plane_030.update()
me_plane_029 = bpy.data.meshes.new('Plane.029')
me_plane_029.from_pydata([(8.8, 1.0, 0.0), (8.8, -1.0, 0.0), (7.0, -0.5, 0.3), (7.0, -0.5, -0.3), (7.0, 0.5, 0.3), (7.0, 0.5, -0.3), (8.0, -0.75, 0.3), (8.0, -0.75, -0.3), (8.0, 0.75, 0.3), (8.0, 0.75, -0.3), (8.5, -0.875, 0.3), (8.5, -0.875, -0.3), (8.5, 0.875, 0.3), (8.5, 0.875, -0.3), (8.744, -0.9359, 0.3), (8.744, -0.9359, -0.3), (8.744, 0.9359, 0.3), (8.744, 0.9359, -0.3)], [], [(8, 4, 2, 6), (3, 5, 9, 7), (12, 8, 6, 10), (7, 9, 13, 11), (0, 16, 14, 1), (0, 1, 15, 17), (16, 12, 10, 14), (11, 13, 17, 15)])
me_plane_029.materials.append(mat_material_041)
me_plane_029.use_remesh_preserve_volume = False
me_plane_029.use_remesh_preserve_attributes = False
me_plane_029.use_mirror_vertex_groups = False
me_plane_029.update()
me_plane_028 = bpy.data.meshes.new('Plane.028')
me_plane_028.from_pydata([(8.8, 1.0, 0.0), (8.8, -1.0, 0.0), (7.0, -0.5, 0.3), (7.0, -0.5, -0.3), (7.0, 0.5, 0.3), (7.0, 0.5, -0.3), (8.0, -0.75, 0.3), (8.0, -0.75, -0.3), (8.0, 0.75, 0.3), (8.0, 0.75, -0.3), (8.5, -0.875, 0.3), (8.5, -0.875, -0.3), (8.5, 0.875, 0.3), (8.5, 0.875, -0.3), (8.744, -0.9359, 0.3), (8.744, -0.9359, -0.3), (8.744, 0.9359, 0.3), (8.744, 0.9359, -0.3)], [], [(8, 4, 2, 6), (3, 5, 9, 7), (12, 8, 6, 10), (7, 9, 13, 11), (0, 16, 14, 1), (0, 1, 15, 17), (16, 12, 10, 14), (11, 13, 17, 15)])
me_plane_028.use_remesh_preserve_volume = False
me_plane_028.use_remesh_preserve_attributes = False
me_plane_028.use_mirror_vertex_groups = False
me_plane_028.update()
me_plane_027 = bpy.data.meshes.new('Plane.027')
me_plane_027.from_pydata([(8.8, 1.0, 0.0), (8.8, -1.0, 0.0), (7.0, -0.5, 0.3), (7.0, -0.5, -0.3), (7.0, 0.5, 0.3), (7.0, 0.5, -0.3), (8.0, -0.75, 0.3), (8.0, -0.75, -0.3), (8.0, 0.75, 0.3), (8.0, 0.75, -0.3), (8.5, -0.875, 0.3), (8.5, -0.875, -0.3), (8.5, 0.875, 0.3), (8.5, 0.875, -0.3), (8.744, -0.9359, 0.3), (8.744, -0.9359, -0.3), (8.744, 0.9359, 0.3), (8.744, 0.9359, -0.3)], [], [(8, 4, 2, 6), (3, 5, 9, 7), (12, 8, 6, 10), (7, 9, 13, 11), (0, 16, 14, 1), (0, 1, 15, 17), (16, 12, 10, 14), (11, 13, 17, 15)])
me_plane_027.use_remesh_preserve_volume = False
me_plane_027.use_remesh_preserve_attributes = False
me_plane_027.use_mirror_vertex_groups = False
me_plane_027.update()
me_plane_026 = bpy.data.meshes.new('Plane.026')
me_plane_026.from_pydata([(8.8, 1.0, 0.0), (8.8, -1.0, 0.0), (7.0, -0.5, 0.3), (7.0, -0.5, -0.3), (7.0, 0.5, 0.3), (7.0, 0.5, -0.3), (8.0, -0.75, 0.3), (8.0, -0.75, -0.3), (8.0, 0.75, 0.3), (8.0, 0.75, -0.3), (8.5, -0.875, 0.3), (8.5, -0.875, -0.3), (8.5, 0.875, 0.3), (8.5, 0.875, -0.3), (8.744, -0.9359, 0.3), (8.744, -0.9359, -0.3), (8.744, 0.9359, 0.3), (8.744, 0.9359, -0.3)], [], [(8, 4, 2, 6), (3, 5, 9, 7), (12, 8, 6, 10), (7, 9, 13, 11), (0, 16, 14, 1), (0, 1, 15, 17), (16, 12, 10, 14), (11, 13, 17, 15)])
me_plane_026.materials.append(mat_material_040)
me_plane_026.use_remesh_preserve_volume = False
me_plane_026.use_remesh_preserve_attributes = False
me_plane_026.use_mirror_vertex_groups = False
me_plane_026.update()
me_plane_025 = bpy.data.meshes.new('Plane.025')
me_plane_025.from_pydata([(8.8, 1.0, 0.0), (8.8, -1.0, 0.0), (7.0, -0.5, 0.3), (7.0, -0.5, -0.3), (7.0, 0.5, 0.3), (7.0, 0.5, -0.3), (8.0, -0.75, 0.3), (8.0, -0.75, -0.3), (8.0, 0.75, 0.3), (8.0, 0.75, -0.3), (8.5, -0.875, 0.3), (8.5, -0.875, -0.3), (8.5, 0.875, 0.3), (8.5, 0.875, -0.3), (8.744, -0.9359, 0.3), (8.744, -0.9359, -0.3), (8.744, 0.9359, 0.3), (8.744, 0.9359, -0.3)], [], [(8, 4, 2, 6), (3, 5, 9, 7), (12, 8, 6, 10), (7, 9, 13, 11), (0, 16, 14, 1), (0, 1, 15, 17), (16, 12, 10, 14), (11, 13, 17, 15)])
me_plane_025.materials.append(mat_material_048)
me_plane_025.use_remesh_preserve_volume = False
me_plane_025.use_remesh_preserve_attributes = False
me_plane_025.use_mirror_vertex_groups = False
me_plane_025.update()
me_plane_024 = bpy.data.meshes.new('Plane.024')
me_plane_024.from_pydata([(8.8, 1.0, 0.0), (8.8, -1.0, 0.0), (7.0, -0.5, 0.3), (7.0, -0.5, -0.3), (7.0, 0.5, 0.3), (7.0, 0.5, -0.3), (8.0, -0.75, 0.3), (8.0, -0.75, -0.3), (8.0, 0.75, 0.3), (8.0, 0.75, -0.3), (8.5, -0.875, 0.3), (8.5, -0.875, -0.3), (8.5, 0.875, 0.3), (8.5, 0.875, -0.3), (8.744, -0.9359, 0.3), (8.744, -0.9359, -0.3), (8.744, 0.9359, 0.3), (8.744, 0.9359, -0.3)], [], [(8, 4, 2, 6), (3, 5, 9, 7), (12, 8, 6, 10), (7, 9, 13, 11), (0, 16, 14, 1), (0, 1, 15, 17), (16, 12, 10, 14), (11, 13, 17, 15)])
me_plane_024.use_remesh_preserve_volume = False
me_plane_024.use_remesh_preserve_attributes = False
me_plane_024.use_mirror_vertex_groups = False
me_plane_024.update()
me_plane_023 = bpy.data.meshes.new('Plane.023')
me_plane_023.from_pydata([(8.8, 1.0, 0.0), (8.8, -1.0, 0.0), (7.0, -0.5, 0.3), (7.0, -0.5, -0.3), (7.0, 0.5, 0.3), (7.0, 0.5, -0.3), (8.0, -0.75, 0.3), (8.0, -0.75, -0.3), (8.0, 0.75, 0.3), (8.0, 0.75, -0.3), (8.5, -0.875, 0.3), (8.5, -0.875, -0.3), (8.5, 0.875, 0.3), (8.5, 0.875, -0.3), (8.744, -0.9359, 0.3), (8.744, -0.9359, -0.3), (8.744, 0.9359, 0.3), (8.744, 0.9359, -0.3)], [], [(8, 4, 2, 6), (3, 5, 9, 7), (12, 8, 6, 10), (7, 9, 13, 11), (0, 16, 14, 1), (0, 1, 15, 17), (16, 12, 10, 14), (11, 13, 17, 15)])
me_plane_023.use_remesh_preserve_volume = False
me_plane_023.use_remesh_preserve_attributes = False
me_plane_023.use_mirror_vertex_groups = False
me_plane_023.update()
me_plane_022 = bpy.data.meshes.new('Plane.022')
me_plane_022.from_pydata([(8.8, 1.0, 0.0), (8.8, -1.0, 0.0), (7.0, -0.5, 0.3), (7.0, -0.5, -0.3), (7.0, 0.5, 0.3), (7.0, 0.5, -0.3), (8.0, -0.75, 0.3), (8.0, -0.75, -0.3), (8.0, 0.75, 0.3), (8.0, 0.75, -0.3), (8.5, -0.875, 0.3), (8.5, -0.875, -0.3), (8.5, 0.875, 0.3), (8.5, 0.875, -0.3), (8.744, -0.9359, 0.3), (8.744, -0.9359, -0.3), (8.744, 0.9359, 0.3), (8.744, 0.9359, -0.3)], [], [(8, 4, 2, 6), (3, 5, 9, 7), (12, 8, 6, 10), (7, 9, 13, 11), (0, 16, 14, 1), (0, 1, 15, 17), (16, 12, 10, 14), (11, 13, 17, 15)])
me_plane_022.use_remesh_preserve_volume = False
me_plane_022.use_remesh_preserve_attributes = False
me_plane_022.use_mirror_vertex_groups = False
me_plane_022.update()
me_plane_021 = bpy.data.meshes.new('Plane.021')
me_plane_021.from_pydata([(8.8, 1.0, 0.0), (8.8, -1.0, 0.0), (7.0, -0.5, 0.3), (7.0, -0.5, -0.3), (7.0, 0.5, 0.3), (7.0, 0.5, -0.3), (8.0, -0.75, 0.3), (8.0, -0.75, -0.3), (8.0, 0.75, 0.3), (8.0, 0.75, -0.3), (8.5, -0.875, 0.3), (8.5, -0.875, -0.3), (8.5, 0.875, 0.3), (8.5, 0.875, -0.3), (8.744, -0.9359, 0.3), (8.744, -0.9359, -0.3), (8.744, 0.9359, 0.3), (8.744, 0.9359, -0.3)], [], [(8, 4, 2, 6), (3, 5, 9, 7), (12, 8, 6, 10), (7, 9, 13, 11), (0, 16, 14, 1), (0, 1, 15, 17), (16, 12, 10, 14), (11, 13, 17, 15)])
me_plane_021.use_remesh_preserve_volume = False
me_plane_021.use_remesh_preserve_attributes = False
me_plane_021.use_mirror_vertex_groups = False
me_plane_021.update()
me_plane_020 = bpy.data.meshes.new('Plane.020')
me_plane_020.from_pydata([(8.8, 1.0, 0.0), (8.8, -1.0, 0.0), (7.0, -0.5, 0.3), (7.0, -0.5, -0.3), (7.0, 0.5, 0.3), (7.0, 0.5, -0.3), (8.0, -0.75, 0.3), (8.0, -0.75, -0.3), (8.0, 0.75, 0.3), (8.0, 0.75, -0.3), (8.5, -0.875, 0.3), (8.5, -0.875, -0.3), (8.5, 0.875, 0.3), (8.5, 0.875, -0.3), (8.744, -0.9359, 0.3), (8.744, -0.9359, -0.3), (8.744, 0.9359, 0.3), (8.744, 0.9359, -0.3)], [], [(8, 4, 2, 6), (3, 5, 9, 7), (12, 8, 6, 10), (7, 9, 13, 11), (0, 16, 14, 1), (0, 1, 15, 17), (16, 12, 10, 14), (11, 13, 17, 15)])
me_plane_020.use_remesh_preserve_volume = False
me_plane_020.use_remesh_preserve_attributes = False
me_plane_020.use_mirror_vertex_groups = False
me_plane_020.update()
me_plane_019 = bpy.data.meshes.new('Plane.019')
me_plane_019.from_pydata([(8.8, 1.0, 0.0), (8.8, -1.0, 0.0), (7.0, -0.5, 0.3), (7.0, -0.5, -0.3), (7.0, 0.5, 0.3), (7.0, 0.5, -0.3), (8.0, -0.75, 0.3), (8.0, -0.75, -0.3), (8.0, 0.75, 0.3), (8.0, 0.75, -0.3), (8.5, -0.875, 0.3), (8.5, -0.875, -0.3), (8.5, 0.875, 0.3), (8.5, 0.875, -0.3), (8.744, -0.9359, 0.3), (8.744, -0.9359, -0.3), (8.744, 0.9359, 0.3), (8.744, 0.9359, -0.3)], [], [(8, 4, 2, 6), (3, 5, 9, 7), (12, 8, 6, 10), (7, 9, 13, 11), (0, 16, 14, 1), (0, 1, 15, 17), (16, 12, 10, 14), (11, 13, 17, 15)])
me_plane_019.use_remesh_preserve_volume = False
me_plane_019.use_remesh_preserve_attributes = False
me_plane_019.use_mirror_vertex_groups = False
me_plane_019.update()
me_plane_018 = bpy.data.meshes.new('Plane.018')
me_plane_018.from_pydata([(8.8, 1.0, 0.0), (8.8, -1.0, 0.0), (7.0, -0.5, 0.3), (7.0, -0.5, -0.3), (7.0, 0.5, 0.3), (7.0, 0.5, -0.3), (8.0, -0.75, 0.3), (8.0, -0.75, -0.3), (8.0, 0.75, 0.3), (8.0, 0.75, -0.3), (8.5, -0.875, 0.3), (8.5, -0.875, -0.3), (8.5, 0.875, 0.3), (8.5, 0.875, -0.3), (8.744, -0.9359, 0.3), (8.744, -0.9359, -0.3), (8.744, 0.9359, 0.3), (8.744, 0.9359, -0.3)], [], [(8, 4, 2, 6), (3, 5, 9, 7), (12, 8, 6, 10), (7, 9, 13, 11), (0, 16, 14, 1), (0, 1, 15, 17), (16, 12, 10, 14), (11, 13, 17, 15)])
me_plane_018.use_remesh_preserve_volume = False
me_plane_018.use_remesh_preserve_attributes = False
me_plane_018.use_mirror_vertex_groups = False
me_plane_018.update()
me_plane_017 = bpy.data.meshes.new('Plane.017')
me_plane_017.from_pydata([(8.8, 1.0, 0.0), (8.8, -1.0, 0.0), (7.0, -0.5, 0.3), (7.0, -0.5, -0.3), (7.0, 0.5, 0.3), (7.0, 0.5, -0.3), (8.0, -0.75, 0.3), (8.0, -0.75, -0.3), (8.0, 0.75, 0.3), (8.0, 0.75, -0.3), (8.5, -0.875, 0.3), (8.5, -0.875, -0.3), (8.5, 0.875, 0.3), (8.5, 0.875, -0.3), (8.744, -0.9359, 0.3), (8.744, -0.9359, -0.3), (8.744, 0.9359, 0.3), (8.744, 0.9359, -0.3)], [], [(8, 4, 2, 6), (3, 5, 9, 7), (12, 8, 6, 10), (7, 9, 13, 11), (0, 16, 14, 1), (0, 1, 15, 17), (16, 12, 10, 14), (11, 13, 17, 15)])
me_plane_017.use_remesh_preserve_volume = False
me_plane_017.use_remesh_preserve_attributes = False
me_plane_017.use_mirror_vertex_groups = False
me_plane_017.update()
me_plane_016 = bpy.data.meshes.new('Plane.016')
me_plane_016.from_pydata([(8.8, 1.0, 0.0), (8.8, -1.0, 0.0), (7.0, -0.5, 0.3), (7.0, -0.5, -0.3), (7.0, 0.5, 0.3), (7.0, 0.5, -0.3), (8.0, -0.75, 0.3), (8.0, -0.75, -0.3), (8.0, 0.75, 0.3), (8.0, 0.75, -0.3), (8.5, -0.875, 0.3), (8.5, -0.875, -0.3), (8.5, 0.875, 0.3), (8.5, 0.875, -0.3), (8.744, -0.9359, 0.3), (8.744, -0.9359, -0.3), (8.744, 0.9359, 0.3), (8.744, 0.9359, -0.3)], [], [(8, 4, 2, 6), (3, 5, 9, 7), (12, 8, 6, 10), (7, 9, 13, 11), (0, 16, 14, 1), (0, 1, 15, 17), (16, 12, 10, 14), (11, 13, 17, 15)])
me_plane_016.use_remesh_preserve_volume = False
me_plane_016.use_remesh_preserve_attributes = False
me_plane_016.use_mirror_vertex_groups = False
me_plane_016.update()
me_plane_015 = bpy.data.meshes.new('Plane.015')
me_plane_015.from_pydata([(8.8, 1.0, 0.0), (8.8, -1.0, 0.0), (7.0, -0.5, 0.3), (7.0, -0.5, -0.3), (7.0, 0.5, 0.3), (7.0, 0.5, -0.3), (8.0, -0.75, 0.3), (8.0, -0.75, -0.3), (8.0, 0.75, 0.3), (8.0, 0.75, -0.3), (8.5, -0.875, 0.3), (8.5, -0.875, -0.3), (8.5, 0.875, 0.3), (8.5, 0.875, -0.3), (8.744, -0.9359, 0.3), (8.744, -0.9359, -0.3), (8.744, 0.9359, 0.3), (8.744, 0.9359, -0.3)], [], [(8, 4, 2, 6), (3, 5, 9, 7), (12, 8, 6, 10), (7, 9, 13, 11), (0, 16, 14, 1), (0, 1, 15, 17), (16, 12, 10, 14), (11, 13, 17, 15)])
me_plane_015.use_remesh_preserve_volume = False
me_plane_015.use_remesh_preserve_attributes = False
me_plane_015.use_mirror_vertex_groups = False
me_plane_015.update()
me_plane_014 = bpy.data.meshes.new('Plane.014')
me_plane_014.from_pydata([(8.8, 1.0, 0.0), (8.8, -1.0, 0.0), (7.0, -0.5, 0.3), (7.0, -0.5, -0.3), (7.0, 0.5, 0.3), (7.0, 0.5, -0.3), (8.0, -0.75, 0.3), (8.0, -0.75, -0.3), (8.0, 0.75, 0.3), (8.0, 0.75, -0.3), (8.5, -0.875, 0.3), (8.5, -0.875, -0.3), (8.5, 0.875, 0.3), (8.5, 0.875, -0.3), (8.744, -0.9359, 0.3), (8.744, -0.9359, -0.3), (8.744, 0.9359, 0.3), (8.744, 0.9359, -0.3)], [], [(8, 4, 2, 6), (3, 5, 9, 7), (12, 8, 6, 10), (7, 9, 13, 11), (0, 16, 14, 1), (0, 1, 15, 17), (16, 12, 10, 14), (11, 13, 17, 15)])
me_plane_014.use_remesh_preserve_volume = False
me_plane_014.use_remesh_preserve_attributes = False
me_plane_014.use_mirror_vertex_groups = False
me_plane_014.update()
me_plane_013 = bpy.data.meshes.new('Plane.013')
me_plane_013.from_pydata([(8.8, 1.0, 0.0), (8.8, -1.0, 0.0), (7.0, -0.5, 0.3), (7.0, -0.5, -0.3), (7.0, 0.5, 0.3), (7.0, 0.5, -0.3), (8.0, -0.75, 0.3), (8.0, -0.75, -0.3), (8.0, 0.75, 0.3), (8.0, 0.75, -0.3), (8.5, -0.875, 0.3), (8.5, -0.875, -0.3), (8.5, 0.875, 0.3), (8.5, 0.875, -0.3), (8.744, -0.9359, 0.3), (8.744, -0.9359, -0.3), (8.744, 0.9359, 0.3), (8.744, 0.9359, -0.3)], [], [(8, 4, 2, 6), (3, 5, 9, 7), (12, 8, 6, 10), (7, 9, 13, 11), (0, 16, 14, 1), (0, 1, 15, 17), (16, 12, 10, 14), (11, 13, 17, 15)])
me_plane_013.use_remesh_preserve_volume = False
me_plane_013.use_remesh_preserve_attributes = False
me_plane_013.use_mirror_vertex_groups = False
me_plane_013.update()
me_plane_012 = bpy.data.meshes.new('Plane.012')
me_plane_012.from_pydata([(8.8, 1.0, 0.0), (8.8, -1.0, 0.0), (7.0, -0.5, 0.3), (7.0, -0.5, -0.3), (7.0, 0.5, 0.3), (7.0, 0.5, -0.3), (8.0, -0.75, 0.3), (8.0, -0.75, -0.3), (8.0, 0.75, 0.3), (8.0, 0.75, -0.3), (8.5, -0.875, 0.3), (8.5, -0.875, -0.3), (8.5, 0.875, 0.3), (8.5, 0.875, -0.3), (8.744, -0.9359, 0.3), (8.744, -0.9359, -0.3), (8.744, 0.9359, 0.3), (8.744, 0.9359, -0.3)], [], [(8, 4, 2, 6), (3, 5, 9, 7), (12, 8, 6, 10), (7, 9, 13, 11), (0, 16, 14, 1), (0, 1, 15, 17), (16, 12, 10, 14), (11, 13, 17, 15)])
me_plane_012.use_remesh_preserve_volume = False
me_plane_012.use_remesh_preserve_attributes = False
me_plane_012.use_mirror_vertex_groups = False
me_plane_012.update()
me_plane_011 = bpy.data.meshes.new('Plane.011')
me_plane_011.from_pydata([(8.8, 1.0, 0.0), (8.8, -1.0, 0.0), (7.0, -0.5, 0.3), (7.0, -0.5, -0.3), (7.0, 0.5, 0.3), (7.0, 0.5, -0.3), (8.0, -0.75, 0.3), (8.0, -0.75, -0.3), (8.0, 0.75, 0.3), (8.0, 0.75, -0.3), (8.5, -0.875, 0.3), (8.5, -0.875, -0.3), (8.5, 0.875, 0.3), (8.5, 0.875, -0.3), (8.744, -0.9359, 0.3), (8.744, -0.9359, -0.3), (8.744, 0.9359, 0.3), (8.744, 0.9359, -0.3)], [], [(8, 4, 2, 6), (3, 5, 9, 7), (12, 8, 6, 10), (7, 9, 13, 11), (0, 16, 14, 1), (0, 1, 15, 17), (16, 12, 10, 14), (11, 13, 17, 15)])
me_plane_011.use_remesh_preserve_volume = False
me_plane_011.use_remesh_preserve_attributes = False
me_plane_011.use_mirror_vertex_groups = False
me_plane_011.update()
me_plane_010 = bpy.data.meshes.new('Plane.010')
me_plane_010.from_pydata([(8.8, 1.0, 0.0), (8.8, -1.0, 0.0), (7.0, -0.5, 0.3), (7.0, -0.5, -0.3), (7.0, 0.5, 0.3), (7.0, 0.5, -0.3), (8.0, -0.75, 0.3), (8.0, -0.75, -0.3), (8.0, 0.75, 0.3), (8.0, 0.75, -0.3), (8.5, -0.875, 0.3), (8.5, -0.875, -0.3), (8.5, 0.875, 0.3), (8.5, 0.875, -0.3), (8.744, -0.9359, 0.3), (8.744, -0.9359, -0.3), (8.744, 0.9359, 0.3), (8.744, 0.9359, -0.3)], [], [(8, 4, 2, 6), (3, 5, 9, 7), (12, 8, 6, 10), (7, 9, 13, 11), (0, 16, 14, 1), (0, 1, 15, 17), (16, 12, 10, 14), (11, 13, 17, 15)])
me_plane_010.use_remesh_preserve_volume = False
me_plane_010.use_remesh_preserve_attributes = False
me_plane_010.use_mirror_vertex_groups = False
me_plane_010.update()
me_plane_009 = bpy.data.meshes.new('Plane.009')
me_plane_009.from_pydata([(8.8, 1.0, 0.0), (8.8, -1.0, 0.0), (7.0, -0.5, 0.3), (7.0, -0.5, -0.3), (7.0, 0.5, 0.3), (7.0, 0.5, -0.3), (8.0, -0.75, 0.3), (8.0, -0.75, -0.3), (8.0, 0.75, 0.3), (8.0, 0.75, -0.3), (8.5, -0.875, 0.3), (8.5, -0.875, -0.3), (8.5, 0.875, 0.3), (8.5, 0.875, -0.3), (8.744, -0.9359, 0.3), (8.744, -0.9359, -0.3), (8.744, 0.9359, 0.3), (8.744, 0.9359, -0.3)], [], [(8, 4, 2, 6), (3, 5, 9, 7), (12, 8, 6, 10), (7, 9, 13, 11), (0, 16, 14, 1), (0, 1, 15, 17), (16, 12, 10, 14), (11, 13, 17, 15)])
me_plane_009.use_remesh_preserve_volume = False
me_plane_009.use_remesh_preserve_attributes = False
me_plane_009.use_mirror_vertex_groups = False
me_plane_009.update()
me_plane_008 = bpy.data.meshes.new('Plane.008')
me_plane_008.from_pydata([(8.8, 1.0, 0.0), (8.8, -1.0, 0.0), (7.0, -0.5, 0.3), (7.0, -0.5, -0.3), (7.0, 0.5, 0.3), (7.0, 0.5, -0.3), (8.0, -0.75, 0.3), (8.0, -0.75, -0.3), (8.0, 0.75, 0.3), (8.0, 0.75, -0.3), (8.5, -0.875, 0.3), (8.5, -0.875, -0.3), (8.5, 0.875, 0.3), (8.5, 0.875, -0.3), (8.744, -0.9359, 0.3), (8.744, -0.9359, -0.3), (8.744, 0.9359, 0.3), (8.744, 0.9359, -0.3)], [], [(8, 4, 2, 6), (3, 5, 9, 7), (12, 8, 6, 10), (7, 9, 13, 11), (0, 16, 14, 1), (0, 1, 15, 17), (16, 12, 10, 14), (11, 13, 17, 15)])
me_plane_008.use_remesh_preserve_volume = False
me_plane_008.use_remesh_preserve_attributes = False
me_plane_008.use_mirror_vertex_groups = False
me_plane_008.update()
me_plane_007 = bpy.data.meshes.new('Plane.007')
me_plane_007.from_pydata([(8.8, 1.0, 0.0), (8.8, -1.0, 0.0), (7.0, -0.5, 0.3), (7.0, -0.5, -0.3), (7.0, 0.5, 0.3), (7.0, 0.5, -0.3), (8.0, -0.75, 0.3), (8.0, -0.75, -0.3), (8.0, 0.75, 0.3), (8.0, 0.75, -0.3), (8.5, -0.875, 0.3), (8.5, -0.875, -0.3), (8.5, 0.875, 0.3), (8.5, 0.875, -0.3), (8.744, -0.9359, 0.3), (8.744, -0.9359, -0.3), (8.744, 0.9359, 0.3), (8.744, 0.9359, -0.3)], [], [(8, 4, 2, 6), (3, 5, 9, 7), (12, 8, 6, 10), (7, 9, 13, 11), (0, 16, 14, 1), (0, 1, 15, 17), (16, 12, 10, 14), (11, 13, 17, 15)])
me_plane_007.use_remesh_preserve_volume = False
me_plane_007.use_remesh_preserve_attributes = False
me_plane_007.use_mirror_vertex_groups = False
me_plane_007.update()
me_plane_006 = bpy.data.meshes.new('Plane.006')
me_plane_006.from_pydata([(8.8, 1.0, 0.0), (8.8, -1.0, 0.0), (7.0, -0.5, 0.3), (7.0, -0.5, -0.3), (7.0, 0.5, 0.3), (7.0, 0.5, -0.3), (8.0, -0.75, 0.3), (8.0, -0.75, -0.3), (8.0, 0.75, 0.3), (8.0, 0.75, -0.3), (8.5, -0.875, 0.3), (8.5, -0.875, -0.3), (8.5, 0.875, 0.3), (8.5, 0.875, -0.3), (8.744, -0.9359, 0.3), (8.744, -0.9359, -0.3), (8.744, 0.9359, 0.3), (8.744, 0.9359, -0.3)], [], [(8, 4, 2, 6), (3, 5, 9, 7), (12, 8, 6, 10), (7, 9, 13, 11), (0, 16, 14, 1), (0, 1, 15, 17), (16, 12, 10, 14), (11, 13, 17, 15)])
me_plane_006.use_remesh_preserve_volume = False
me_plane_006.use_remesh_preserve_attributes = False
me_plane_006.use_mirror_vertex_groups = False
me_plane_006.update()
me_plane_005 = bpy.data.meshes.new('Plane.005')
me_plane_005.from_pydata([(8.8, 1.0, 0.0), (8.8, -1.0, 0.0), (7.0, -0.5, 0.3), (7.0, -0.5, -0.3), (7.0, 0.5, 0.3), (7.0, 0.5, -0.3), (8.0, -0.75, 0.3), (8.0, -0.75, -0.3), (8.0, 0.75, 0.3), (8.0, 0.75, -0.3), (8.5, -0.875, 0.3), (8.5, -0.875, -0.3), (8.5, 0.875, 0.3), (8.5, 0.875, -0.3), (8.744, -0.9359, 0.3), (8.744, -0.9359, -0.3), (8.744, 0.9359, 0.3), (8.744, 0.9359, -0.3)], [], [(8, 4, 2, 6), (3, 5, 9, 7), (12, 8, 6, 10), (7, 9, 13, 11), (0, 16, 14, 1), (0, 1, 15, 17), (16, 12, 10, 14), (11, 13, 17, 15)])
me_plane_005.use_remesh_preserve_volume = False
me_plane_005.use_remesh_preserve_attributes = False
me_plane_005.use_mirror_vertex_groups = False
me_plane_005.update()
me_plane_004 = bpy.data.meshes.new('Plane.004')
me_plane_004.from_pydata([(8.8, 1.0, 0.0), (8.8, -1.0, 0.0), (7.0, -0.5, 0.3), (7.0, -0.5, -0.3), (7.0, 0.5, 0.3), (7.0, 0.5, -0.3), (8.0, -0.75, 0.3), (8.0, -0.75, -0.3), (8.0, 0.75, 0.3), (8.0, 0.75, -0.3), (8.5, -0.875, 0.3), (8.5, -0.875, -0.3), (8.5, 0.875, 0.3), (8.5, 0.875, -0.3), (8.744, -0.9359, 0.3), (8.744, -0.9359, -0.3), (8.744, 0.9359, 0.3), (8.744, 0.9359, -0.3)], [], [(8, 4, 2, 6), (3, 5, 9, 7), (12, 8, 6, 10), (7, 9, 13, 11), (0, 16, 14, 1), (0, 1, 15, 17), (16, 12, 10, 14), (11, 13, 17, 15)])
me_plane_004.use_remesh_preserve_volume = False
me_plane_004.use_remesh_preserve_attributes = False
me_plane_004.use_mirror_vertex_groups = False
me_plane_004.update()
me_plane_003 = bpy.data.meshes.new('Plane.003')
me_plane_003.from_pydata([(8.8, 1.0, 0.0), (8.8, -1.0, 0.0), (7.0, -0.5, 0.3), (7.0, -0.5, -0.3), (7.0, 0.5, 0.3), (7.0, 0.5, -0.3), (8.0, -0.75, 0.3), (8.0, -0.75, -0.3), (8.0, 0.75, 0.3), (8.0, 0.75, -0.3), (8.5, -0.875, 0.3), (8.5, -0.875, -0.3), (8.5, 0.875, 0.3), (8.5, 0.875, -0.3), (8.744, -0.9359, 0.3), (8.744, -0.9359, -0.3), (8.744, 0.9359, 0.3), (8.744, 0.9359, -0.3)], [], [(8, 4, 2, 6), (3, 5, 9, 7), (12, 8, 6, 10), (7, 9, 13, 11), (0, 16, 14, 1), (0, 1, 15, 17), (16, 12, 10, 14), (11, 13, 17, 15)])
me_plane_003.use_remesh_preserve_volume = False
me_plane_003.use_remesh_preserve_attributes = False
me_plane_003.use_mirror_vertex_groups = False
me_plane_003.update()
me_plane_002 = bpy.data.meshes.new('Plane.002')
me_plane_002.from_pydata([(8.8, 1.0, 0.0), (8.8, -1.0, 0.0), (7.0, -0.5, 0.3), (7.0, -0.5, -0.3), (7.0, 0.5, 0.3), (7.0, 0.5, -0.3), (8.0, -0.75, 0.3), (8.0, -0.75, -0.3), (8.0, 0.75, 0.3), (8.0, 0.75, -0.3), (8.5, -0.875, 0.3), (8.5, -0.875, -0.3), (8.5, 0.875, 0.3), (8.5, 0.875, -0.3), (8.744, -0.9359, 0.3), (8.744, -0.9359, -0.3), (8.744, 0.9359, 0.3), (8.744, 0.9359, -0.3)], [], [(8, 4, 2, 6), (3, 5, 9, 7), (12, 8, 6, 10), (7, 9, 13, 11), (0, 16, 14, 1), (0, 1, 15, 17), (16, 12, 10, 14), (11, 13, 17, 15)])
me_plane_002.use_remesh_preserve_volume = False
me_plane_002.use_remesh_preserve_attributes = False
me_plane_002.use_mirror_vertex_groups = False
me_plane_002.update()
me_plane_001 = bpy.data.meshes.new('Plane.001')
me_plane_001.from_pydata([(8.8, 1.0, 0.0), (8.8, -1.0, 0.0), (7.0, -0.5, 0.3), (7.0, -0.5, -0.3), (7.0, 0.5, 0.3), (7.0, 0.5, -0.3), (8.0, -0.75, 0.3), (8.0, -0.75, -0.3), (8.0, 0.75, 0.3), (8.0, 0.75, -0.3), (8.5, -0.875, 0.3), (8.5, -0.875, -0.3), (8.5, 0.875, 0.3), (8.5, 0.875, -0.3), (8.744, -0.9359, 0.3), (8.744, -0.9359, -0.3), (8.744, 0.9359, 0.3), (8.744, 0.9359, -0.3)], [], [(8, 4, 2, 6), (3, 5, 9, 7), (12, 8, 6, 10), (7, 9, 13, 11), (0, 16, 14, 1), (0, 1, 15, 17), (16, 12, 10, 14), (11, 13, 17, 15)])
me_plane_001.use_remesh_preserve_volume = False
me_plane_001.use_remesh_preserve_attributes = False
me_plane_001.use_mirror_vertex_groups = False
me_plane_001.update()
me_plane = bpy.data.meshes.new('Plane')
me_plane.from_pydata([(8.8, 1.0, 0.0), (8.8, -1.0, 0.0), (7.0, -0.5, 0.3), (7.0, -0.5, -0.3), (7.0, 0.5, 0.3), (7.0, 0.5, -0.3), (8.0, -0.75, 0.3), (8.0, -0.75, -0.3), (8.0, 0.75, 0.3), (8.0, 0.75, -0.3), (8.5, -0.875, 0.3), (8.5, -0.875, -0.3), (8.5, 0.875, 0.3), (8.5, 0.875, -0.3), (8.744, -0.9359, 0.3), (8.744, -0.9359, -0.3), (8.744, 0.9359, 0.3), (8.744, 0.9359, -0.3)], [], [(8, 4, 2, 6), (3, 5, 9, 7), (12, 8, 6, 10), (7, 9, 13, 11), (0, 16, 14, 1), (0, 1, 15, 17), (16, 12, 10, 14), (11, 13, 17, 15)])
me_plane.use_remesh_preserve_volume = False
me_plane.use_remesh_preserve_attributes = False
me_plane.use_mirror_vertex_groups = False
me_plane.update()
me_cube_054 = bpy.data.meshes.new('Cube.054')
me_cube_054.from_pydata([(11.67, 1.0, -1.0), (11.67, -1.0, -1.0), (9.667, -1.0, -1.0), (9.667, 1.0, -1.0), (11.67, 1.0, 1.0), (11.67, -1.0, 1.0), (9.667, -1.0, 1.0), (9.667, 1.0, 1.0)], [], [(0, 1, 2, 3), (4, 7, 6, 5), (0, 4, 5, 1), (1, 5, 6, 2), (2, 6, 7, 3), (4, 0, 3, 7)])
me_cube_054.materials.append(mat_material_020)
me_cube_054.use_remesh_preserve_volume = False
me_cube_054.use_remesh_preserve_attributes = False
me_cube_054.use_mirror_vertex_groups = False
me_cube_054.update()
me_cube_053 = bpy.data.meshes.new('Cube.053')
me_cube_053.from_pydata([(11.67, 1.0, -1.0), (11.67, -1.0, -1.0), (9.667, -1.0, -1.0), (9.667, 1.0, -1.0), (11.67, 1.0, 1.0), (11.67, -1.0, 1.0), (9.667, -1.0, 1.0), (9.667, 1.0, 1.0)], [], [(0, 1, 2, 3), (4, 7, 6, 5), (0, 4, 5, 1), (1, 5, 6, 2), (2, 6, 7, 3), (4, 0, 3, 7)])
me_cube_053.materials.append(mat_material_012)
me_cube_053.use_remesh_preserve_volume = False
me_cube_053.use_remesh_preserve_attributes = False
me_cube_053.use_mirror_vertex_groups = False
me_cube_053.update()
me_cube_052 = bpy.data.meshes.new('Cube.052')
me_cube_052.from_pydata([(11.67, 1.0, -1.0), (11.67, -1.0, -1.0), (9.667, -1.0, -1.0), (9.667, 1.0, -1.0), (11.67, 1.0, 1.0), (11.67, -1.0, 1.0), (9.667, -1.0, 1.0), (9.667, 1.0, 1.0)], [], [(0, 1, 2, 3), (4, 7, 6, 5), (0, 4, 5, 1), (1, 5, 6, 2), (2, 6, 7, 3), (4, 0, 3, 7)])
me_cube_052.materials.append(mat_material_027)
me_cube_052.use_remesh_preserve_volume = False
me_cube_052.use_remesh_preserve_attributes = False
me_cube_052.use_mirror_vertex_groups = False
me_cube_052.update()
me_cube_051 = bpy.data.meshes.new('Cube.051')
me_cube_051.from_pydata([(11.67, 1.0, -1.0), (11.67, -1.0, -1.0), (9.667, -1.0, -1.0), (9.667, 1.0, -1.0), (11.67, 1.0, 1.0), (11.67, -1.0, 1.0), (9.667, -1.0, 1.0), (9.667, 1.0, 1.0)], [], [(0, 1, 2, 3), (4, 7, 6, 5), (0, 4, 5, 1), (1, 5, 6, 2), (2, 6, 7, 3), (4, 0, 3, 7)])
me_cube_051.materials.append(mat_material_018)
me_cube_051.use_remesh_preserve_volume = False
me_cube_051.use_remesh_preserve_attributes = False
me_cube_051.use_mirror_vertex_groups = False
me_cube_051.update()
me_cube_050 = bpy.data.meshes.new('Cube.050')
me_cube_050.from_pydata([(11.67, 1.0, -1.0), (11.67, -1.0, -1.0), (9.667, -1.0, -1.0), (9.667, 1.0, -1.0), (11.67, 1.0, 1.0), (11.67, -1.0, 1.0), (9.667, -1.0, 1.0), (9.667, 1.0, 1.0)], [], [(0, 1, 2, 3), (4, 7, 6, 5), (0, 4, 5, 1), (1, 5, 6, 2), (2, 6, 7, 3), (4, 0, 3, 7)])
me_cube_050.materials.append(mat_material_008)
me_cube_050.use_remesh_preserve_volume = False
me_cube_050.use_remesh_preserve_attributes = False
me_cube_050.use_mirror_vertex_groups = False
me_cube_050.update()
me_cube_049 = bpy.data.meshes.new('Cube.049')
me_cube_049.from_pydata([(11.67, 1.0, -1.0), (11.67, -1.0, -1.0), (9.667, -1.0, -1.0), (9.667, 1.0, -1.0), (11.67, 1.0, 1.0), (11.67, -1.0, 1.0), (9.667, -1.0, 1.0), (9.667, 1.0, 1.0)], [], [(0, 1, 2, 3), (4, 7, 6, 5), (0, 4, 5, 1), (1, 5, 6, 2), (2, 6, 7, 3), (4, 0, 3, 7)])
me_cube_049.materials.append(mat_material_023)
me_cube_049.use_remesh_preserve_volume = False
me_cube_049.use_remesh_preserve_attributes = False
me_cube_049.use_mirror_vertex_groups = False
me_cube_049.update()
me_cube_048 = bpy.data.meshes.new('Cube.048')
me_cube_048.from_pydata([(11.67, 1.0, -1.0), (11.67, -1.0, -1.0), (9.667, -1.0, -1.0), (9.667, 1.0, -1.0), (11.67, 1.0, 1.0), (11.67, -1.0, 1.0), (9.667, -1.0, 1.0), (9.667, 1.0, 1.0)], [], [(0, 1, 2, 3), (4, 7, 6, 5), (0, 4, 5, 1), (1, 5, 6, 2), (2, 6, 7, 3), (4, 0, 3, 7)])
me_cube_048.materials.append(mat_material_025)
me_cube_048.use_remesh_preserve_volume = False
me_cube_048.use_remesh_preserve_attributes = False
me_cube_048.use_mirror_vertex_groups = False
me_cube_048.update()
me_cube_047 = bpy.data.meshes.new('Cube.047')
me_cube_047.from_pydata([(11.67, 1.0, -1.0), (11.67, -1.0, -1.0), (9.667, -1.0, -1.0), (9.667, 1.0, -1.0), (11.67, 1.0, 1.0), (11.67, -1.0, 1.0), (9.667, -1.0, 1.0), (9.667, 1.0, 1.0)], [], [(0, 1, 2, 3), (4, 7, 6, 5), (0, 4, 5, 1), (1, 5, 6, 2), (2, 6, 7, 3), (4, 0, 3, 7)])
me_cube_047.materials.append(mat_material_016)
me_cube_047.use_remesh_preserve_volume = False
me_cube_047.use_remesh_preserve_attributes = False
me_cube_047.use_mirror_vertex_groups = False
me_cube_047.update()
me_cube_046 = bpy.data.meshes.new('Cube.046')
me_cube_046.from_pydata([(11.67, 1.0, -1.0), (11.67, -1.0, -1.0), (9.667, -1.0, -1.0), (9.667, 1.0, -1.0), (11.67, 1.0, 1.0), (11.67, -1.0, 1.0), (9.667, -1.0, 1.0), (9.667, 1.0, 1.0)], [], [(0, 1, 2, 3), (4, 7, 6, 5), (0, 4, 5, 1), (1, 5, 6, 2), (2, 6, 7, 3), (4, 0, 3, 7)])
me_cube_046.materials.append(mat_material_014)
me_cube_046.use_remesh_preserve_volume = False
me_cube_046.use_remesh_preserve_attributes = False
me_cube_046.use_mirror_vertex_groups = False
me_cube_046.update()
me_cube_045 = bpy.data.meshes.new('Cube.045')
me_cube_045.from_pydata([(11.67, 1.0, -1.0), (11.67, -1.0, -1.0), (9.667, -1.0, -1.0), (9.667, 1.0, -1.0), (11.67, 1.0, 1.0), (11.67, -1.0, 1.0), (9.667, -1.0, 1.0), (9.667, 1.0, 1.0)], [], [(0, 1, 2, 3), (4, 7, 6, 5), (0, 4, 5, 1), (1, 5, 6, 2), (2, 6, 7, 3), (4, 0, 3, 7)])
me_cube_045.materials.append(mat_material_007)
me_cube_045.use_remesh_preserve_volume = False
me_cube_045.use_remesh_preserve_attributes = False
me_cube_045.use_mirror_vertex_groups = False
me_cube_045.update()
me_cube_044 = bpy.data.meshes.new('Cube.044')
me_cube_044.from_pydata([(11.67, 1.0, -1.0), (11.67, -1.0, -1.0), (9.667, -1.0, -1.0), (9.667, 1.0, -1.0), (11.67, 1.0, 1.0), (11.67, -1.0, 1.0), (9.667, -1.0, 1.0), (9.667, 1.0, 1.0)], [], [(0, 1, 2, 3), (4, 7, 6, 5), (0, 4, 5, 1), (1, 5, 6, 2), (2, 6, 7, 3), (4, 0, 3, 7)])
me_cube_044.materials.append(mat_material_015)
me_cube_044.use_remesh_preserve_volume = False
me_cube_044.use_remesh_preserve_attributes = False
me_cube_044.use_mirror_vertex_groups = False
me_cube_044.update()
me_cube_043 = bpy.data.meshes.new('Cube.043')
me_cube_043.from_pydata([(11.67, 1.0, -1.0), (11.67, -1.0, -1.0), (9.667, -1.0, -1.0), (9.667, 1.0, -1.0), (11.67, 1.0, 1.0), (11.67, -1.0, 1.0), (9.667, -1.0, 1.0), (9.667, 1.0, 1.0)], [], [(0, 1, 2, 3), (4, 7, 6, 5), (0, 4, 5, 1), (1, 5, 6, 2), (2, 6, 7, 3), (4, 0, 3, 7)])
me_cube_043.materials.append(mat_material_024)
me_cube_043.use_remesh_preserve_volume = False
me_cube_043.use_remesh_preserve_attributes = False
me_cube_043.use_mirror_vertex_groups = False
me_cube_043.update()
me_cube_042 = bpy.data.meshes.new('Cube.042')
me_cube_042.from_pydata([(11.67, 1.0, -1.0), (11.67, -1.0, -1.0), (9.667, -1.0, -1.0), (9.667, 1.0, -1.0), (11.67, 1.0, 1.0), (11.67, -1.0, 1.0), (9.667, -1.0, 1.0), (9.667, 1.0, 1.0)], [], [(0, 1, 2, 3), (4, 7, 6, 5), (0, 4, 5, 1), (1, 5, 6, 2), (2, 6, 7, 3), (4, 0, 3, 7)])
me_cube_042.materials.append(mat_material_034)
me_cube_042.use_remesh_preserve_volume = False
me_cube_042.use_remesh_preserve_attributes = False
me_cube_042.use_mirror_vertex_groups = False
me_cube_042.update()
me_cube_041 = bpy.data.meshes.new('Cube.041')
me_cube_041.from_pydata([(11.67, 1.0, -1.0), (11.67, -1.0, -1.0), (9.667, -1.0, -1.0), (9.667, 1.0, -1.0), (11.67, 1.0, 1.0), (11.67, -1.0, 1.0), (9.667, -1.0, 1.0), (9.667, 1.0, 1.0)], [], [(0, 1, 2, 3), (4, 7, 6, 5), (0, 4, 5, 1), (1, 5, 6, 2), (2, 6, 7, 3), (4, 0, 3, 7)])
me_cube_041.materials.append(mat_material_029)
me_cube_041.use_remesh_preserve_volume = False
me_cube_041.use_remesh_preserve_attributes = False
me_cube_041.use_mirror_vertex_groups = False
me_cube_041.update()
me_cube_040 = bpy.data.meshes.new('Cube.040')
me_cube_040.from_pydata([(11.67, 1.0, -1.0), (11.67, -1.0, -1.0), (9.667, -1.0, -1.0), (9.667, 1.0, -1.0), (11.67, 1.0, 1.0), (11.67, -1.0, 1.0), (9.667, -1.0, 1.0), (9.667, 1.0, 1.0)], [], [(0, 1, 2, 3), (4, 7, 6, 5), (0, 4, 5, 1), (1, 5, 6, 2), (2, 6, 7, 3), (4, 0, 3, 7)])
me_cube_040.materials.append(mat_material_038)
me_cube_040.use_remesh_preserve_volume = False
me_cube_040.use_remesh_preserve_attributes = False
me_cube_040.use_mirror_vertex_groups = False
me_cube_040.update()
me_cube_039 = bpy.data.meshes.new('Cube.039')
me_cube_039.from_pydata([(11.67, 1.0, -1.0), (11.67, -1.0, -1.0), (9.667, -1.0, -1.0), (9.667, 1.0, -1.0), (11.67, 1.0, 1.0), (11.67, -1.0, 1.0), (9.667, -1.0, 1.0), (9.667, 1.0, 1.0)], [], [(0, 1, 2, 3), (4, 7, 6, 5), (0, 4, 5, 1), (1, 5, 6, 2), (2, 6, 7, 3), (4, 0, 3, 7)])
me_cube_039.materials.append(mat_material_032)
me_cube_039.use_remesh_preserve_volume = False
me_cube_039.use_remesh_preserve_attributes = False
me_cube_039.use_mirror_vertex_groups = False
me_cube_039.update()
me_cube_038 = bpy.data.meshes.new('Cube.038')
me_cube_038.from_pydata([(11.67, 1.0, -1.0), (11.67, -1.0, -1.0), (9.667, -1.0, -1.0), (9.667, 1.0, -1.0), (11.67, 1.0, 1.0), (11.67, -1.0, 1.0), (9.667, -1.0, 1.0), (9.667, 1.0, 1.0)], [], [(0, 1, 2, 3), (4, 7, 6, 5), (0, 4, 5, 1), (1, 5, 6, 2), (2, 6, 7, 3), (4, 0, 3, 7)])
me_cube_038.materials.append(mat_material_006)
me_cube_038.use_remesh_preserve_volume = False
me_cube_038.use_remesh_preserve_attributes = False
me_cube_038.use_mirror_vertex_groups = False
me_cube_038.update()
me_cube_037 = bpy.data.meshes.new('Cube.037')
me_cube_037.from_pydata([(11.67, 1.0, -1.0), (11.67, -1.0, -1.0), (9.667, -1.0, -1.0), (9.667, 1.0, -1.0), (11.67, 1.0, 1.0), (11.67, -1.0, 1.0), (9.667, -1.0, 1.0), (9.667, 1.0, 1.0)], [], [(0, 1, 2, 3), (4, 7, 6, 5), (0, 4, 5, 1), (1, 5, 6, 2), (2, 6, 7, 3), (4, 0, 3, 7)])
me_cube_037.materials.append(mat_material_013)
me_cube_037.use_remesh_preserve_volume = False
me_cube_037.use_remesh_preserve_attributes = False
me_cube_037.use_mirror_vertex_groups = False
me_cube_037.update()
me_cube_036 = bpy.data.meshes.new('Cube.036')
me_cube_036.from_pydata([(11.67, 1.0, -1.0), (11.67, -1.0, -1.0), (9.667, -1.0, -1.0), (9.667, 1.0, -1.0), (11.67, 1.0, 1.0), (11.67, -1.0, 1.0), (9.667, -1.0, 1.0), (9.667, 1.0, 1.0)], [], [(0, 1, 2, 3), (4, 7, 6, 5), (0, 4, 5, 1), (1, 5, 6, 2), (2, 6, 7, 3), (4, 0, 3, 7)])
me_cube_036.materials.append(mat_material_005)
me_cube_036.use_remesh_preserve_volume = False
me_cube_036.use_remesh_preserve_attributes = False
me_cube_036.use_mirror_vertex_groups = False
me_cube_036.update()
me_cube_035 = bpy.data.meshes.new('Cube.035')
me_cube_035.from_pydata([(11.67, 1.0, -1.0), (11.67, -1.0, -1.0), (9.667, -1.0, -1.0), (9.667, 1.0, -1.0), (11.67, 1.0, 1.0), (11.67, -1.0, 1.0), (9.667, -1.0, 1.0), (9.667, 1.0, 1.0)], [], [(0, 1, 2, 3), (4, 7, 6, 5), (0, 4, 5, 1), (1, 5, 6, 2), (2, 6, 7, 3), (4, 0, 3, 7)])
me_cube_035.materials.append(mat_material_030)
me_cube_035.use_remesh_preserve_volume = False
me_cube_035.use_remesh_preserve_attributes = False
me_cube_035.use_mirror_vertex_groups = False
me_cube_035.update()
me_cube_034 = bpy.data.meshes.new('Cube.034')
me_cube_034.from_pydata([(11.67, 1.0, -1.0), (11.67, -1.0, -1.0), (9.667, -1.0, -1.0), (9.667, 1.0, -1.0), (11.67, 1.0, 1.0), (11.67, -1.0, 1.0), (9.667, -1.0, 1.0), (9.667, 1.0, 1.0)], [], [(0, 1, 2, 3), (4, 7, 6, 5), (0, 4, 5, 1), (1, 5, 6, 2), (2, 6, 7, 3), (4, 0, 3, 7)])
me_cube_034.materials.append(mat_material_028)
me_cube_034.use_remesh_preserve_volume = False
me_cube_034.use_remesh_preserve_attributes = False
me_cube_034.use_mirror_vertex_groups = False
me_cube_034.update()
me_cube_033 = bpy.data.meshes.new('Cube.033')
me_cube_033.from_pydata([(11.67, 1.0, -1.0), (11.67, -1.0, -1.0), (9.667, -1.0, -1.0), (9.667, 1.0, -1.0), (11.67, 1.0, 1.0), (11.67, -1.0, 1.0), (9.667, -1.0, 1.0), (9.667, 1.0, 1.0)], [], [(0, 1, 2, 3), (4, 7, 6, 5), (0, 4, 5, 1), (1, 5, 6, 2), (2, 6, 7, 3), (4, 0, 3, 7)])
me_cube_033.materials.append(mat_material_019)
me_cube_033.use_remesh_preserve_volume = False
me_cube_033.use_remesh_preserve_attributes = False
me_cube_033.use_mirror_vertex_groups = False
me_cube_033.update()
me_cube_032 = bpy.data.meshes.new('Cube.032')
me_cube_032.from_pydata([(11.67, 1.0, -1.0), (11.67, -1.0, -1.0), (9.667, -1.0, -1.0), (9.667, 1.0, -1.0), (11.67, 1.0, 1.0), (11.67, -1.0, 1.0), (9.667, -1.0, 1.0), (9.667, 1.0, 1.0)], [], [(0, 1, 2, 3), (4, 7, 6, 5), (0, 4, 5, 1), (1, 5, 6, 2), (2, 6, 7, 3), (4, 0, 3, 7)])
me_cube_032.materials.append(mat_material_017)
me_cube_032.use_remesh_preserve_volume = False
me_cube_032.use_remesh_preserve_attributes = False
me_cube_032.use_mirror_vertex_groups = False
me_cube_032.update()
me_cube_031 = bpy.data.meshes.new('Cube.031')
me_cube_031.from_pydata([(11.67, 1.0, -1.0), (11.67, -1.0, -1.0), (9.667, -1.0, -1.0), (9.667, 1.0, -1.0), (11.67, 1.0, 1.0), (11.67, -1.0, 1.0), (9.667, -1.0, 1.0), (9.667, 1.0, 1.0)], [], [(0, 1, 2, 3), (4, 7, 6, 5), (0, 4, 5, 1), (1, 5, 6, 2), (2, 6, 7, 3), (4, 0, 3, 7)])
me_cube_031.materials.append(mat_material_026)
me_cube_031.use_remesh_preserve_volume = False
me_cube_031.use_remesh_preserve_attributes = False
me_cube_031.use_mirror_vertex_groups = False
me_cube_031.update()
me_cube_030 = bpy.data.meshes.new('Cube.030')
me_cube_030.from_pydata([(11.67, 1.0, -1.0), (11.67, -1.0, -1.0), (9.667, -1.0, -1.0), (9.667, 1.0, -1.0), (11.67, 1.0, 1.0), (11.67, -1.0, 1.0), (9.667, -1.0, 1.0), (9.667, 1.0, 1.0)], [], [(0, 1, 2, 3), (4, 7, 6, 5), (0, 4, 5, 1), (1, 5, 6, 2), (2, 6, 7, 3), (4, 0, 3, 7)])
me_cube_030.materials.append(mat_material_010)
me_cube_030.use_remesh_preserve_volume = False
me_cube_030.use_remesh_preserve_attributes = False
me_cube_030.use_mirror_vertex_groups = False
me_cube_030.update()
me_cube_029 = bpy.data.meshes.new('Cube.029')
me_cube_029.from_pydata([(11.67, 1.0, -1.0), (11.67, -1.0, -1.0), (9.667, -1.0, -1.0), (9.667, 1.0, -1.0), (11.67, 1.0, 1.0), (11.67, -1.0, 1.0), (9.667, -1.0, 1.0), (9.667, 1.0, 1.0)], [], [(0, 1, 2, 3), (4, 7, 6, 5), (0, 4, 5, 1), (1, 5, 6, 2), (2, 6, 7, 3), (4, 0, 3, 7)])
me_cube_029.materials.append(mat_material_036)
me_cube_029.use_remesh_preserve_volume = False
me_cube_029.use_remesh_preserve_attributes = False
me_cube_029.use_mirror_vertex_groups = False
me_cube_029.update()
me_cube_028 = bpy.data.meshes.new('Cube.028')
me_cube_028.from_pydata([(11.67, 1.0, -1.0), (11.67, -1.0, -1.0), (9.667, -1.0, -1.0), (9.667, 1.0, -1.0), (11.67, 1.0, 1.0), (11.67, -1.0, 1.0), (9.667, -1.0, 1.0), (9.667, 1.0, 1.0)], [], [(0, 1, 2, 3), (4, 7, 6, 5), (0, 4, 5, 1), (1, 5, 6, 2), (2, 6, 7, 3), (4, 0, 3, 7)])
me_cube_028.materials.append(mat_material_009)
me_cube_028.use_remesh_preserve_volume = False
me_cube_028.use_remesh_preserve_attributes = False
me_cube_028.use_mirror_vertex_groups = False
me_cube_028.update()
me_cube_027 = bpy.data.meshes.new('Cube.027')
me_cube_027.from_pydata([(11.67, 1.0, -1.0), (11.67, -1.0, -1.0), (9.667, -1.0, -1.0), (9.667, 1.0, -1.0), (11.67, 1.0, 1.0), (11.67, -1.0, 1.0), (9.667, -1.0, 1.0), (9.667, 1.0, 1.0)], [], [(0, 1, 2, 3), (4, 7, 6, 5), (0, 4, 5, 1), (1, 5, 6, 2), (2, 6, 7, 3), (4, 0, 3, 7)])
me_cube_027.materials.append(mat_material_011)
me_cube_027.use_remesh_preserve_volume = False
me_cube_027.use_remesh_preserve_attributes = False
me_cube_027.use_mirror_vertex_groups = False
me_cube_027.update()
me_cube_026 = bpy.data.meshes.new('Cube.026')
me_cube_026.from_pydata([(11.67, 1.0, -1.0), (11.67, -1.0, -1.0), (9.667, -1.0, -1.0), (9.667, 1.0, -1.0), (11.67, 1.0, 1.0), (11.67, -1.0, 1.0), (9.667, -1.0, 1.0), (9.667, 1.0, 1.0)], [], [(0, 1, 2, 3), (4, 7, 6, 5), (0, 4, 5, 1), (1, 5, 6, 2), (2, 6, 7, 3), (4, 0, 3, 7)])
me_cube_026.materials.append(mat_material_021)
me_cube_026.use_remesh_preserve_volume = False
me_cube_026.use_remesh_preserve_attributes = False
me_cube_026.use_mirror_vertex_groups = False
me_cube_026.update()
me_cube_025 = bpy.data.meshes.new('Cube.025')
me_cube_025.from_pydata([(11.67, 1.0, -1.0), (11.67, -1.0, -1.0), (9.667, -1.0, -1.0), (9.667, 1.0, -1.0), (11.67, 1.0, 1.0), (11.67, -1.0, 1.0), (9.667, -1.0, 1.0), (9.667, 1.0, 1.0)], [], [(0, 1, 2, 3), (4, 7, 6, 5), (0, 4, 5, 1), (1, 5, 6, 2), (2, 6, 7, 3), (4, 0, 3, 7)])
me_cube_025.materials.append(mat_material_033)
me_cube_025.use_remesh_preserve_volume = False
me_cube_025.use_remesh_preserve_attributes = False
me_cube_025.use_mirror_vertex_groups = False
me_cube_025.update()
me_cube_024 = bpy.data.meshes.new('Cube.024')
me_cube_024.from_pydata([(11.67, 1.0, -1.0), (11.67, -1.0, -1.0), (9.667, -1.0, -1.0), (9.667, 1.0, -1.0), (11.67, 1.0, 1.0), (11.67, -1.0, 1.0), (9.667, -1.0, 1.0), (9.667, 1.0, 1.0)], [], [(0, 1, 2, 3), (4, 7, 6, 5), (0, 4, 5, 1), (1, 5, 6, 2), (2, 6, 7, 3), (4, 0, 3, 7)])
me_cube_024.materials.append(mat_material_035)
me_cube_024.use_remesh_preserve_volume = False
me_cube_024.use_remesh_preserve_attributes = False
me_cube_024.use_mirror_vertex_groups = False
me_cube_024.update()
me_cube_023 = bpy.data.meshes.new('Cube.023')
me_cube_023.from_pydata([(11.67, 1.0, -1.0), (11.67, -1.0, -1.0), (9.667, -1.0, -1.0), (9.667, 1.0, -1.0), (11.67, 1.0, 1.0), (11.67, -1.0, 1.0), (9.667, -1.0, 1.0), (9.667, 1.0, 1.0)], [], [(0, 1, 2, 3), (4, 7, 6, 5), (0, 4, 5, 1), (1, 5, 6, 2), (2, 6, 7, 3), (4, 0, 3, 7)])
me_cube_023.materials.append(mat_material_037)
me_cube_023.use_remesh_preserve_volume = False
me_cube_023.use_remesh_preserve_attributes = False
me_cube_023.use_mirror_vertex_groups = False
me_cube_023.update()
me_cube_022 = bpy.data.meshes.new('Cube.022')
me_cube_022.from_pydata([(11.67, 1.0, -1.0), (11.67, -1.0, -1.0), (9.667, -1.0, -1.0), (9.667, 1.0, -1.0), (11.67, 1.0, 1.0), (11.67, -1.0, 1.0), (9.667, -1.0, 1.0), (9.667, 1.0, 1.0)], [], [(0, 1, 2, 3), (4, 7, 6, 5), (0, 4, 5, 1), (1, 5, 6, 2), (2, 6, 7, 3), (4, 0, 3, 7)])
me_cube_022.materials.append(mat_material_039)
me_cube_022.use_remesh_preserve_volume = False
me_cube_022.use_remesh_preserve_attributes = False
me_cube_022.use_mirror_vertex_groups = False
me_cube_022.update()
me_cube_021 = bpy.data.meshes.new('Cube.021')
me_cube_021.from_pydata([(11.67, 1.0, -1.0), (11.67, -1.0, -1.0), (9.667, -1.0, -1.0), (9.667, 1.0, -1.0), (11.67, 1.0, 1.0), (11.67, -1.0, 1.0), (9.667, -1.0, 1.0), (9.667, 1.0, 1.0)], [], [(0, 1, 2, 3), (4, 7, 6, 5), (0, 4, 5, 1), (1, 5, 6, 2), (2, 6, 7, 3), (4, 0, 3, 7)])
me_cube_021.materials.append(mat_material_031)
me_cube_021.use_remesh_preserve_volume = False
me_cube_021.use_remesh_preserve_attributes = False
me_cube_021.use_mirror_vertex_groups = False
me_cube_021.update()
me_cube_020 = bpy.data.meshes.new('Cube.020')
me_cube_020.from_pydata([(11.67, 1.0, -1.0), (11.67, -1.0, -1.0), (9.667, -1.0, -1.0), (9.667, 1.0, -1.0), (11.67, 1.0, 1.0), (11.67, -1.0, 1.0), (9.667, -1.0, 1.0), (9.667, 1.0, 1.0)], [], [(0, 1, 2, 3), (4, 7, 6, 5), (0, 4, 5, 1), (1, 5, 6, 2), (2, 6, 7, 3), (4, 0, 3, 7)])
me_cube_020.materials.append(mat_material_004)
me_cube_020.use_remesh_preserve_volume = False
me_cube_020.use_remesh_preserve_attributes = False
me_cube_020.use_mirror_vertex_groups = False
me_cube_020.update()
me_cylinder = bpy.data.meshes.new('Cylinder')
me_cylinder.from_pydata([(0.0, 1.0, -1.0), (0.1951, 0.9808, -1.0), (0.3827, 0.9239, -1.0), (0.5556, 0.8315, -1.0), (0.7071, 0.7071, -1.0), (0.8315, 0.5556, -1.0), (0.9239, 0.3827, -1.0), (0.9808, 0.1951, -1.0), (1.0, 7.55e-08, -1.0), (0.9808, -0.1951, -1.0), (0.9239, -0.3827, -1.0), (0.8315, -0.5556, -1.0), (0.7071, -0.7071, -1.0), (0.5556, -0.8315, -1.0), (0.3827, -0.9239, -1.0), (0.1951, -0.9808, -1.0), (-3.258e-07, -1.0, -1.0), (-0.1951, -0.9808, -1.0), (-0.3827, -0.9239, -1.0), (-0.5556, -0.8315, -1.0), (-0.7071, -0.7071, -1.0), (-0.8315, -0.5556, -1.0), (-0.9239, -0.3827, -1.0), (-0.9808, -0.1951, -1.0), (-1.0, 9.656e-07, -1.0), (-0.9808, 0.1951, -1.0), (-0.9239, 0.3827, -1.0), (-0.8315, 0.5556, -1.0), (-0.7071, 0.7071, -1.0), (-0.5556, 0.8315, -1.0), (-0.3827, 0.9239, -1.0), (-0.1951, 0.9808, -1.0), (1.605e-06, 1.0, 1.0), (0.1951, 0.9808, 1.0), (0.3827, 0.9239, 1.0), (0.5556, 0.8315, 1.0), (0.7071, 0.7071, 1.0), (0.8315, 0.5556, 1.0), (0.9239, 0.3827, 1.0), (0.9808, 0.1951, 1.0), (1.0, -2.245e-06, 1.0), (0.9808, -0.1951, 1.0), (0.9239, -0.3827, 1.0), (0.8315, -0.5556, 1.0), (0.7071, -0.7071, 1.0), (0.5556, -0.8315, 1.0), (0.3827, -0.9239, 1.0), (0.1951, -0.9808, 1.0), (9.298e-07, -1.0, 1.0), (-0.1951, -0.9808, 1.0), (-0.3827, -0.9239, 1.0), (-0.5556, -0.8315, 1.0), (-0.7071, -0.7071, 1.0), (-0.8315, -0.5556, 1.0), (-0.9239, -0.3827, 1.0), (-0.9808, -0.1951, 1.0), (-1.0, -4.105e-06, 1.0), (-0.9808, 0.1951, 1.0), (-0.9239, 0.3827, 1.0), (-0.8315, 0.5556, 1.0), (-0.7071, 0.7071, 1.0), (-0.5556, 0.8315, 1.0), (-0.3827, 0.9239, 1.0), (-0.1951, 0.9808, 1.0), (0.0, 0.0, -1.0), (0.0, 0.0, 1.0)], [], [(64, 0, 1), (65, 33, 32), (64, 1, 2), (65, 34, 33), (64, 2, 3), (65, 35, 34), (64, 3, 4), (65, 36, 35), (64, 4, 5), (65, 37, 36), (64, 5, 6), (65, 38, 37), (64, 6, 7), (65, 39, 38), (64, 7, 8), (65, 40, 39), (64, 8, 9), (65, 41, 40), (64, 9, 10), (65, 42, 41), (64, 10, 11), (65, 43, 42), (64, 11, 12), (65, 44, 43), (64, 12, 13), (65, 45, 44), (64, 13, 14), (65, 46, 45), (64, 14, 15), (65, 47, 46), (64, 15, 16), (65, 48, 47), (64, 16, 17), (65, 49, 48), (64, 17, 18), (65, 50, 49), (64, 18, 19), (65, 51, 50), (64, 19, 20), (65, 52, 51), (64, 20, 21), (65, 53, 52), (64, 21, 22), (65, 54, 53), (64, 22, 23), (65, 55, 54), (64, 23, 24), (65, 56, 55), (64, 24, 25), (65, 57, 56), (64, 25, 26), (65, 58, 57), (64, 26, 27), (65, 59, 58), (64, 27, 28), (65, 60, 59), (64, 28, 29), (65, 61, 60), (64, 29, 30), (65, 62, 61), (64, 30, 31), (65, 63, 62), (31, 0, 64), (65, 32, 63), (0, 32, 33, 1), (1, 33, 34, 2), (2, 34, 35, 3), (3, 35, 36, 4), (4, 36, 37, 5), (5, 37, 38, 6), (6, 38, 39, 7), (7, 39, 40, 8), (8, 40, 41, 9), (9, 41, 42, 10), (10, 42, 43, 11), (11, 43, 44, 12), (12, 44, 45, 13), (13, 45, 46, 14), (14, 46, 47, 15), (15, 47, 48, 16), (16, 48, 49, 17), (17, 49, 50, 18), (18, 50, 51, 19), (19, 51, 52, 20), (20, 52, 53, 21), (21, 53, 54, 22), (22, 54, 55, 23), (23, 55, 56, 24), (24, 56, 57, 25), (25, 57, 58, 26), (26, 58, 59, 27), (27, 59, 60, 28), (28, 60, 61, 29), (29, 61, 62, 30), (30, 62, 63, 31), (32, 0, 31, 63)])
me_cylinder.use_remesh_preserve_volume = False
me_cylinder.use_remesh_preserve_attributes = False
me_cylinder.use_mirror_vertex_groups = False
me_cylinder.update()
me_cube = bpy.data.meshes.new('Cube')
me_cube.from_pydata([(11.67, 1.0, -1.0), (11.67, -1.0, -1.0), (9.667, -1.0, -1.0), (9.667, 1.0, -1.0), (11.67, 1.0, 1.0), (11.67, -1.0, 1.0), (9.667, -1.0, 1.0), (9.667, 1.0, 1.0)], [], [(0, 1, 2, 3), (4, 7, 6, 5), (0, 4, 5, 1), (1, 5, 6, 2), (2, 6, 7, 3), (4, 0, 3, 7)])
me_cube.materials.append(mat_material_003)
me_cube.use_remesh_preserve_volume = False
me_cube.use_remesh_preserve_attributes = False
me_cube.use_mirror_vertex_groups = False
me_cube.update()

# ---- objects
ob_control_rod1 = bpy.data.objects.new('control_rod1', me_cube_055)
ob_flatcoil_047 = bpy.data.objects.new('flatcoil.047', me_plane_047)
ob_flatcoil_046 = bpy.data.objects.new('flatcoil.046', me_plane_046)
ob_flatcoil_045 = bpy.data.objects.new('flatcoil.045', me_plane_045)
ob_flatcoil_044 = bpy.data.objects.new('flatcoil.044', me_plane_044)
ob_flatcoil_043 = bpy.data.objects.new('flatcoil.043', me_plane_043)
ob_flatcoil_042 = bpy.data.objects.new('flatcoil.042, ', me_plane_042)
ob_flatcoil_041 = bpy.data.objects.new('flatcoil.041', me_plane_041)
ob_flatcoil_040 = bpy.data.objects.new('flatcoil.040', me_plane_040)
ob_flatcoil_039 = bpy.data.objects.new('flatcoil.039', me_plane_039)
ob_flatcoil_038 = bpy.data.objects.new('flatcoil.038', me_plane_038)
ob_flatcoil_037 = bpy.data.objects.new('flatcoil.037', me_plane_037)
ob_flatcoil_036 = bpy.data.objects.new('flatcoil.036', me_plane_036)
ob_flatcoil_035 = bpy.data.objects.new('flatcoil.035', me_plane_035)
ob_flatcoil_034 = bpy.data.objects.new('flatcoil.034', me_plane_034)
ob_flatcoil_033 = bpy.data.objects.new('flatcoil.033', me_plane_033)
ob_flatcoil_032 = bpy.data.objects.new('flatcoil.032', me_plane_032)
ob_flatcoil_031 = bpy.data.objects.new('flatcoil.031', me_plane_031)
ob_flatcoil_030 = bpy.data.objects.new('flatcoil.030', me_plane_030)
ob_flatcoil_029 = bpy.data.objects.new('flatcoil.029', me_plane_029)
ob_flatcoil_028 = bpy.data.objects.new('flatcoil.028', me_plane_028)
ob_flatcoil_027 = bpy.data.objects.new('flatcoil.027', me_plane_027)
ob_flatcoil_026 = bpy.data.objects.new('flatcoil.026', me_plane_026)
ob_flatcoil_025 = bpy.data.objects.new('flatcoil.025', me_plane_025)
ob_flatcoil_024 = bpy.data.objects.new('flatcoil.024', me_plane_024)
ob_flatcoil_023 = bpy.data.objects.new('flatcoil.023', me_plane_023)
ob_flatcoil_022 = bpy.data.objects.new('flatcoil.022', me_plane_022)
ob_flatcoil_021 = bpy.data.objects.new('flatcoil.021', me_plane_021)
ob_flatcoil_020 = bpy.data.objects.new('flatcoil.020', me_plane_020)
ob_flatcoil_019 = bpy.data.objects.new('flatcoil.019', me_plane_019)
ob_flatcoil_018 = bpy.data.objects.new('flatcoil.018', me_plane_018)
ob_flatcoil_017 = bpy.data.objects.new('flatcoil.017', me_plane_017)
ob_flatcoil_016 = bpy.data.objects.new('flatcoil.016', me_plane_016)
ob_flatcoil_015 = bpy.data.objects.new('flatcoil.015', me_plane_015)
ob_flatcoil_014 = bpy.data.objects.new('flatcoil.014', me_plane_014)
ob_flatcoil_013 = bpy.data.objects.new('flatcoil.013', me_plane_013)
ob_flatcoil_012 = bpy.data.objects.new('flatcoil.012', me_plane_012)
ob_flatcoil_011 = bpy.data.objects.new('flatcoil.011', me_plane_011)
ob_flatcoil_010 = bpy.data.objects.new('flatcoil.010', me_plane_010)
ob_flatcoil_009 = bpy.data.objects.new('flatcoil.009', me_plane_009)
ob_flatcoil_008 = bpy.data.objects.new('flatcoil.008', me_plane_008)
ob_flatcoil_007 = bpy.data.objects.new('flatcoil.007', me_plane_007)
ob_flatcoil_006 = bpy.data.objects.new('flatcoil.006', me_plane_006)
ob_flatcoil_005 = bpy.data.objects.new('flatcoil.005', me_plane_005)
ob_flatcoil_004 = bpy.data.objects.new('flatcoil.004', me_plane_004)
ob_flatcoil_003 = bpy.data.objects.new('flatcoil.003', me_plane_003)
ob_flatcoil_002 = bpy.data.objects.new('flatcoil.002', me_plane_002)
ob_flatcoil_001 = bpy.data.objects.new('flatcoil.001', me_plane_001)
ob_flatcoil = bpy.data.objects.new('flatcoil', me_plane)
ob_magnet36 = bpy.data.objects.new('magnet36', me_cube_054)
ob_magnet35 = bpy.data.objects.new('magnet35', me_cube_053)
ob_magnet34 = bpy.data.objects.new('magnet34', me_cube_052)
ob_magnet33 = bpy.data.objects.new('magnet33', me_cube_051)
ob_magnet32 = bpy.data.objects.new('magnet32', me_cube_050)
ob_magnet31 = bpy.data.objects.new('magnet31', me_cube_049)
ob_magnet30 = bpy.data.objects.new('magnet30', me_cube_048)
ob_magnet29 = bpy.data.objects.new('magnet29', me_cube_047)
ob_magnet28 = bpy.data.objects.new('magnet28', me_cube_046)
ob_magnet27 = bpy.data.objects.new('magnet27', me_cube_045)
ob_magnet26 = bpy.data.objects.new('magnet26', me_cube_044)
ob_magnet25 = bpy.data.objects.new('magnet25', me_cube_043)
ob_magnet24 = bpy.data.objects.new('magnet24', me_cube_042)
ob_magnet23 = bpy.data.objects.new('magnet23', me_cube_041)
ob_magnet22 = bpy.data.objects.new('magnet22', me_cube_040)
ob_magnet21 = bpy.data.objects.new('magnet21', me_cube_039)
ob_magnet20 = bpy.data.objects.new('magnet20', me_cube_038)
ob_magnet19 = bpy.data.objects.new('magnet19', me_cube_037)
ob_magnet18 = bpy.data.objects.new('magnet18', me_cube_036)
ob_magnet17 = bpy.data.objects.new('magnet17', me_cube_035)
ob_magnet16 = bpy.data.objects.new('magnet16', me_cube_034)
ob_magnet15 = bpy.data.objects.new('magnet15', me_cube_033)
ob_magnet14 = bpy.data.objects.new('magnet14', me_cube_032)
ob_magnet13 = bpy.data.objects.new('magnet13', me_cube_031)
ob_magnet12 = bpy.data.objects.new('magnet12', me_cube_030)
ob_magnet11 = bpy.data.objects.new('magnet11', me_cube_029)
ob_magnet10 = bpy.data.objects.new('magnet10', me_cube_028)
ob_magnet9 = bpy.data.objects.new('magnet9', me_cube_027)
ob_magnet8 = bpy.data.objects.new('magnet8', me_cube_026)
ob_magnet7 = bpy.data.objects.new('magnet7', me_cube_025)
ob_magnet6 = bpy.data.objects.new('magnet6', me_cube_024)
ob_magnet5 = bpy.data.objects.new('magnet5', me_cube_023)
ob_magnet4 = bpy.data.objects.new('magnet4', me_cube_022)
ob_magnet3 = bpy.data.objects.new('magnet3', me_cube_021)
ob_magnet2 = bpy.data.objects.new('magnet2', me_cube_020)
ob_bearing = bpy.data.objects.new('bearing', me_cylinder)
ob_magnet1 = bpy.data.objects.new('magnet1', me_cube)

# ---- transforms, parenting, visibility, modifiers, constraints
ob_control_rod1.location = (0.0, 0.0, 0.0)
ob_control_rod1.scale = (0.1, 0.375, 0.5)
ob_control_rod1.lineart.crease_threshold = 0.0
ob_flatcoil_047.location = (0.0, 0.0, 0.0)
ob_flatcoil_047.rotation_euler = (0.0, -0.0, -0.1309)
ob_flatcoil_047.scale = (1.0, 0.5, 0.5)
ob_flatcoil_047.lineart.crease_threshold = 0.0
ob_flatcoil_046.location = (0.0, 0.0, 0.0)
ob_flatcoil_046.rotation_euler = (0.0, -0.0, 0.1309)
ob_flatcoil_046.scale = (1.0, 0.5, 0.5)
ob_flatcoil_046.lineart.crease_threshold = 0.0
ob_flatcoil_045.location = (0.0, 0.0, 0.0)
ob_flatcoil_045.rotation_euler = (0.0, -0.0, 0.6545)
ob_flatcoil_045.scale = (1.0, 0.5, 0.5)
ob_flatcoil_045.lineart.crease_threshold = 0.0
ob_flatcoil_044.location = (0.0, 0.0, 0.0)
ob_flatcoil_044.rotation_euler = (0.0, -0.0, 0.3927)
ob_flatcoil_044.scale = (1.0, 0.5, 0.5)
ob_flatcoil_044.lineart.crease_threshold = 0.0
ob_flatcoil_043.location = (0.0, 0.0, 0.0)
ob_flatcoil_043.rotation_euler = (0.0, -0.0, 1.44)
ob_flatcoil_043.scale = (1.0, 0.5, 0.5)
ob_flatcoil_043.lineart.crease_threshold = 0.0
ob_flatcoil_042.location = (0.0, 0.0, 0.0)
ob_flatcoil_042.rotation_euler = (0.0, -0.0, 1.702)
ob_flatcoil_042.scale = (1.0, 0.5, 0.5)
ob_flatcoil_042.lineart.crease_threshold = 0.0
ob_flatcoil_041.location = (0.0, 0.0, 0.0)
ob_flatcoil_041.rotation_euler = (0.0, -0.0, 1.178)
ob_flatcoil_041.scale = (1.0, 0.5, 0.5)
ob_flatcoil_041.lineart.crease_threshold = 0.0
ob_flatcoil_040.location = (0.0, 0.0, 0.0)
ob_flatcoil_040.rotation_euler = (0.0, -0.0, 0.9163)
ob_flatcoil_040.scale = (1.0, 0.5, 0.5)
ob_flatcoil_040.lineart.crease_threshold = 0.0
ob_flatcoil_039.location = (0.0, 0.0, 0.0)
ob_flatcoil_039.rotation_euler = (0.0, 0.0, 3.011)
ob_flatcoil_039.scale = (1.0, 0.5, 0.5)
ob_flatcoil_039.lineart.crease_threshold = 0.0
ob_flatcoil_038.location = (0.0, 0.0, 0.0)
ob_flatcoil_038.rotation_euler = (0.0, 0.0, 3.272)
ob_flatcoil_038.scale = (1.0, 0.5, 0.5)
ob_flatcoil_038.lineart.crease_threshold = 0.0
ob_flatcoil_037.location = (0.0, 0.0, 0.0)
ob_flatcoil_037.rotation_euler = (0.0, 0.0, 3.796)
ob_flatcoil_037.scale = (1.0, 0.5, 0.5)
ob_flatcoil_037.lineart.crease_threshold = 0.0
ob_flatcoil_036.location = (0.0, 0.0, 0.0)
ob_flatcoil_036.rotation_euler = (0.0, 0.0, 3.534)
ob_flatcoil_036.scale = (1.0, 0.5, 0.5)
ob_flatcoil_036.lineart.crease_threshold = 0.0
ob_flatcoil_035.location = (0.0, 0.0, 0.0)
ob_flatcoil_035.rotation_euler = (0.0, -0.0, 2.487)
ob_flatcoil_035.scale = (1.0, 0.5, 0.5)
ob_flatcoil_035.lineart.crease_threshold = 0.0
ob_flatcoil_034.location = (0.0, 0.0, 0.0)
ob_flatcoil_034.rotation_euler = (0.0, -0.0, 2.749)
ob_flatcoil_034.scale = (1.0, 0.5, 0.5)
ob_flatcoil_034.lineart.crease_threshold = 0.0
ob_flatcoil_033.location = (0.0, 0.0, 0.0)
ob_flatcoil_033.rotation_euler = (0.0, -0.0, 2.225)
ob_flatcoil_033.scale = (1.0, 0.5, 0.5)
ob_flatcoil_033.lineart.crease_threshold = 0.0
ob_flatcoil_032.location = (0.0, 0.0, 0.0)
ob_flatcoil_032.rotation_euler = (0.0, -0.0, 1.963)
ob_flatcoil_032.scale = (1.0, 0.5, 0.5)
ob_flatcoil_032.lineart.crease_threshold = 0.0
ob_flatcoil_031.location = (0.0, 0.0, 0.0)
ob_flatcoil_031.rotation_euler = (0.0, 0.0, 4.058)
ob_flatcoil_031.scale = (1.0, 0.5, 0.5)
ob_flatcoil_031.lineart.crease_threshold = 0.0
ob_flatcoil_030.location = (0.0, 0.0, 0.0)
ob_flatcoil_030.rotation_euler = (0.0, 0.0, 4.32)
ob_flatcoil_030.scale = (1.0, 0.5, 0.5)
ob_flatcoil_030.lineart.crease_threshold = 0.0
ob_flatcoil_029.location = (0.0, 0.0, 0.0)
ob_flatcoil_029.rotation_euler = (0.0, -0.0, 4.843)
ob_flatcoil_029.scale = (1.0, 0.5, 0.5)
ob_flatcoil_029.lineart.crease_threshold = 0.0
ob_flatcoil_028.location = (0.0, 0.0, 0.0)
ob_flatcoil_028.rotation_euler = (0.0, -0.0, 4.581)
ob_flatcoil_028.scale = (1.0, 0.5, 0.5)
ob_flatcoil_028.lineart.crease_threshold = 0.0
ob_flatcoil_027.location = (0.0, 0.0, 0.0)
ob_flatcoil_027.rotation_euler = (0.0, -0.0, 5.629)
ob_flatcoil_027.scale = (1.0, 0.5, 0.5)
ob_flatcoil_027.lineart.crease_threshold = 0.0
ob_flatcoil_026.location = (0.0, 0.0, 0.0)
ob_flatcoil_026.rotation_euler = (0.0, -0.0, 5.89)
ob_flatcoil_026.scale = (1.0, 0.5, 0.5)
ob_flatcoil_026.lineart.crease_threshold = 0.0
ob_flatcoil_025.location = (0.0, 0.0, 0.0)
ob_flatcoil_025.rotation_euler = (0.0, -0.0, 5.367)
ob_flatcoil_025.scale = (1.0, 0.5, 0.5)
ob_flatcoil_025.lineart.crease_threshold = 0.0
ob_flatcoil_024.location = (0.0, 0.0, 0.0)
ob_flatcoil_024.rotation_euler = (0.0, -0.0, 5.105)
ob_flatcoil_024.scale = (1.0, 0.5, 0.5)
ob_flatcoil_024.lineart.crease_threshold = 0.0
ob_flatcoil_023.location = (0.0, 0.0, 0.0)
ob_flatcoil_023.rotation_euler = (0.0, 0.0, 5.236)
ob_flatcoil_023.scale = (1.0, 0.5, 0.5)
ob_flatcoil_023.lineart.crease_threshold = 0.0
ob_flatcoil_022.location = (0.0, 0.0, 0.0)
ob_flatcoil_022.rotation_euler = (0.0, 0.0, 5.498)
ob_flatcoil_022.scale = (1.0, 0.5, 0.5)
ob_flatcoil_022.lineart.crease_threshold = 0.0
ob_flatcoil_021.location = (0.0, 0.0, 0.0)
ob_flatcoil_021.rotation_euler = (0.0, 0.0, 6.021)
ob_flatcoil_021.scale = (1.0, 0.5, 0.5)
ob_flatcoil_021.lineart.crease_threshold = 0.0
ob_flatcoil_020.location = (0.0, 0.0, 0.0)
ob_flatcoil_020.rotation_euler = (0.0, 0.0, 5.76)
ob_flatcoil_020.scale = (1.0, 0.5, 0.5)
ob_flatcoil_020.lineart.crease_threshold = 0.0
ob_flatcoil_019.location = (0.0, 0.0, 0.0)
ob_flatcoil_019.rotation_euler = (0.0, -0.0, 4.712)
ob_flatcoil_019.scale = (1.0, 0.5, 0.5)
ob_flatcoil_019.lineart.crease_threshold = 0.0
ob_flatcoil_018.location = (0.0, 0.0, 0.0)
ob_flatcoil_018.rotation_euler = (0.0, -0.0, 4.974)
ob_flatcoil_018.scale = (1.0, 0.5, 0.5)
ob_flatcoil_018.lineart.crease_threshold = 0.0
ob_flatcoil_017.location = (0.0, 0.0, 0.0)
ob_flatcoil_017.rotation_euler = (0.0, -0.0, 4.451)
ob_flatcoil_017.scale = (1.0, 0.5, 0.5)
ob_flatcoil_017.lineart.crease_threshold = 0.0
ob_flatcoil_016.location = (0.0, 0.0, 0.0)
ob_flatcoil_016.rotation_euler = (0.0, -0.0, 4.189)
ob_flatcoil_016.scale = (1.0, 0.5, 0.5)
ob_flatcoil_016.lineart.crease_threshold = 0.0
ob_flatcoil_015.location = (0.0, 0.0, 0.0)
ob_flatcoil_015.rotation_euler = (0.0, -0.0, 2.094)
ob_flatcoil_015.scale = (1.0, 0.5, 0.5)
ob_flatcoil_015.lineart.crease_threshold = 0.0
ob_flatcoil_014.location = (0.0, 0.0, 0.0)
ob_flatcoil_014.rotation_euler = (0.0, -0.0, 2.356)
ob_flatcoil_014.scale = (1.0, 0.5, 0.5)
ob_flatcoil_014.lineart.crease_threshold = 0.0
ob_flatcoil_013.location = (0.0, 0.0, 0.0)
ob_flatcoil_013.rotation_euler = (0.0, -0.0, 2.88)
ob_flatcoil_013.scale = (1.0, 0.5, 0.5)
ob_flatcoil_013.lineart.crease_threshold = 0.0
ob_flatcoil_012.location = (0.0, 0.0, 0.0)
ob_flatcoil_012.rotation_euler = (0.0, -0.0, 2.618)
ob_flatcoil_012.scale = (1.0, 0.5, 0.5)
ob_flatcoil_012.lineart.crease_threshold = 0.0
ob_flatcoil_011.location = (0.0, 0.0, 0.0)
ob_flatcoil_011.rotation_euler = (0.0, -0.0, 3.665)
ob_flatcoil_011.scale = (1.0, 0.5, 0.5)
ob_flatcoil_011.lineart.crease_threshold = 0.0
ob_flatcoil_010.location = (0.0, 0.0, 0.0)
ob_flatcoil_010.rotation_euler = (0.0, -0.0, 3.927)
ob_flatcoil_010.scale = (1.0, 0.5, 0.5)
ob_flatcoil_010.lineart.crease_threshold = 0.0
ob_flatcoil_009.location = (0.0, 0.0, 0.0)
ob_flatcoil_009.rotation_euler = (0.0, -0.0, 3.403)
ob_flatcoil_009.scale = (1.0, 0.5, 0.5)
ob_flatcoil_009.lineart.crease_threshold = 0.0
ob_flatcoil_008.location = (0.0, 0.0, 0.0)
ob_flatcoil_008.rotation_euler = (0.0, -0.0, 3.142)
ob_flatcoil_008.scale = (1.0, 0.5, 0.5)
ob_flatcoil_008.lineart.crease_threshold = 0.0
ob_flatcoil_007.location = (0.0, 0.0, 0.0)
ob_flatcoil_007.rotation_euler = (0.0, -0.0, 1.047)
ob_flatcoil_007.scale = (1.0, 0.5, 0.5)
ob_flatcoil_007.lineart.crease_threshold = 0.0
ob_flatcoil_006.location = (0.0, 0.0, 0.0)
ob_flatcoil_006.rotation_euler = (0.0, -0.0, 1.309)
ob_flatcoil_006.scale = (1.0, 0.5, 0.5)
ob_flatcoil_006.lineart.crease_threshold = 0.0
ob_flatcoil_005.location = (0.0, 0.0, 0.0)
ob_flatcoil_005.rotation_euler = (0.0, -0.0, 1.833)
ob_flatcoil_005.scale = (1.0, 0.5, 0.5)
ob_flatcoil_005.lineart.crease_threshold = 0.0
ob_flatcoil_004.location = (0.0, 0.0, 0.0)
ob_flatcoil_004.rotation_euler = (0.0, -0.0, 1.571)
ob_flatcoil_004.scale = (1.0, 0.5, 0.5)
ob_flatcoil_004.lineart.crease_threshold = 0.0
ob_flatcoil_003.location = (0.0, 0.0, 0.0)
ob_flatcoil_003.rotation_euler = (0.0, -0.0, 0.5236)
ob_flatcoil_003.scale = (1.0, 0.5, 0.5)
ob_flatcoil_003.lineart.crease_threshold = 0.0
ob_flatcoil_002.location = (0.0, 0.0, 0.0)
ob_flatcoil_002.rotation_euler = (0.0, -0.0, 0.7854)
ob_flatcoil_002.scale = (1.0, 0.5, 0.5)
ob_flatcoil_002.lineart.crease_threshold = 0.0
ob_flatcoil_001.location = (0.0, 0.0, 0.0)
ob_flatcoil_001.rotation_euler = (0.0, -0.0, 0.2618)
ob_flatcoil_001.scale = (1.0, 0.5, 0.5)
ob_flatcoil_001.lineart.crease_threshold = 0.0
ob_flatcoil.location = (0.0, 0.0, 0.0)
ob_flatcoil.scale = (1.0, 0.5, 0.5)
ob_flatcoil.lineart.crease_threshold = 0.0
ob_magnet36.location = (0.0, 0.0, 0.0)
ob_magnet36.rotation_euler = (0.0, -0.0, -5.934)
ob_magnet36.scale = (0.75, 0.25, 0.1)
ob_magnet36.lineart.crease_threshold = 0.0
ob_magnet35.location = (0.0, 0.0, 0.0)
ob_magnet35.rotation_euler = (-1.518e-08, 3.142, -6.458)
ob_magnet35.scale = (0.75, 0.25, 0.1)
ob_magnet35.lineart.crease_threshold = 0.0
ob_magnet34.location = (0.0, 0.0, 0.0)
ob_magnet34.rotation_euler = (-4.371e-08, 3.142, -6.807)
ob_magnet34.scale = (0.75, 0.25, 0.1)
ob_magnet34.lineart.crease_threshold = 0.0
ob_magnet33.location = (0.0, 0.0, 0.0)
ob_magnet33.rotation_euler = (0.0, -0.0, -5.585)
ob_magnet33.scale = (0.75, 0.25, 0.1)
ob_magnet33.lineart.crease_threshold = 0.0
ob_magnet32.location = (0.0, 0.0, 0.0)
ob_magnet32.rotation_euler = (0.0, 0.0, -4.887)
ob_magnet32.scale = (0.75, 0.25, 0.1)
ob_magnet32.lineart.crease_threshold = 0.0
ob_magnet31.location = (0.0, 0.0, 0.0)
ob_magnet31.rotation_euler = (3.142, 2.99e-08, -4.363)
ob_magnet31.scale = (0.75, 0.25, 0.1)
ob_magnet31.lineart.crease_threshold = 0.0
ob_magnet30.location = (0.0, 0.0, 0.0)
ob_magnet30.rotation_euler = (3.142, 5.619e-08, -4.014)
ob_magnet30.scale = (0.75, 0.25, 0.1)
ob_magnet30.lineart.crease_threshold = 0.0
ob_magnet29.location = (0.0, 0.0, 0.0)
ob_magnet29.rotation_euler = (0.0, 0.0, -5.236)
ob_magnet29.scale = (0.75, 0.25, 0.1)
ob_magnet29.lineart.crease_threshold = 0.0
ob_magnet28.location = (0.0, 0.0, 0.0)
ob_magnet28.rotation_euler = (0.0, 0.0, -4.538)
ob_magnet28.scale = (0.75, 0.25, 0.1)
ob_magnet28.lineart.crease_threshold = 0.0
ob_magnet27.location = (0.0, 0.0, 0.0)
ob_magnet27.rotation_euler = (3.142, 1.043e-15, -4.712)
ob_magnet27.scale = (0.75, 0.25, 0.1)
ob_magnet27.lineart.crease_threshold = 0.0
ob_magnet26.location = (0.0, 0.0, 0.0)
ob_magnet26.rotation_euler = (3.142, -2.99e-08, -5.061)
ob_magnet26.scale = (0.75, 0.25, 0.1)
ob_magnet26.lineart.crease_threshold = 0.0
ob_magnet25.location = (0.0, 0.0, 0.0)
ob_magnet25.rotation_euler = (0.0, 0.0, -4.189)
ob_magnet25.scale = (0.75, 0.25, 0.1)
ob_magnet25.lineart.crease_threshold = 0.0
ob_magnet24.location = (0.0, 0.0, 0.0)
ob_magnet24.rotation_euler = (0.0, -0.0, -2.094)
ob_magnet24.scale = (0.75, 0.25, 0.1)
ob_magnet24.lineart.crease_threshold = 0.0
ob_magnet23.location = (0.0, 0.0, 0.0)
ob_magnet23.rotation_euler = (-3.142, -5.619e-08, -0.8727)
ob_magnet23.scale = (0.75, 0.25, 0.1)
ob_magnet23.lineart.crease_threshold = 0.0
ob_magnet22.location = (0.0, 0.0, 0.0)
ob_magnet22.rotation_euler = (4.371e-08, -3.142, -3.665)
ob_magnet22.scale = (0.75, 0.25, 0.1)
ob_magnet22.lineart.crease_threshold = 0.0
ob_magnet21.location = (0.0, 0.0, 0.0)
ob_magnet21.rotation_euler = (0.0, -0.0, -2.443)
ob_magnet21.scale = (0.75, 0.25, 0.1)
ob_magnet21.lineart.crease_threshold = 0.0
ob_magnet20.location = (0.0, 0.0, 0.0)
ob_magnet20.rotation_euler = (0.0, -0.0, -3.142)
ob_magnet20.scale = (0.75, 0.25, 0.1)
ob_magnet20.lineart.crease_threshold = 0.0
ob_magnet19.location = (0.0, 0.0, 0.0)
ob_magnet19.rotation_euler = (-1.518e-08, -3.142, -2.967)
ob_magnet19.scale = (0.75, 0.25, 0.1)
ob_magnet19.lineart.crease_threshold = 0.0
ob_magnet18.location = (0.0, 0.0, 0.0)
ob_magnet18.rotation_euler = (1.518e-08, -3.142, -3.316)
ob_magnet18.scale = (0.75, 0.25, 0.1)
ob_magnet18.lineart.crease_threshold = 0.0
ob_magnet17.location = (0.0, 0.0, 0.0)
ob_magnet17.rotation_euler = (0.0, -0.0, -2.793)
ob_magnet17.scale = (0.75, 0.25, 0.1)
ob_magnet17.lineart.crease_threshold = 0.0
ob_magnet16.location = (0.0, 0.0, 0.0)
ob_magnet16.rotation_euler = (0.0, -0.0, -3.491)
ob_magnet16.scale = (0.75, 0.25, 0.1)
ob_magnet16.lineart.crease_threshold = 0.0
ob_magnet15.location = (0.0, 0.0, 0.0)
ob_magnet15.rotation_euler = (-4.371e-08, -3.142, -2.618)
ob_magnet15.scale = (0.75, 0.25, 0.1)
ob_magnet15.lineart.crease_threshold = 0.0
ob_magnet14.location = (0.0, 0.0, 0.0)
ob_magnet14.rotation_euler = (-6.697e-08, -3.142, -2.269)
ob_magnet14.scale = (0.75, 0.25, 0.1)
ob_magnet14.lineart.crease_threshold = 0.0
ob_magnet13.location = (0.0, 0.0, 0.0)
ob_magnet13.rotation_euler = (0.0, 0.0, -3.84)
ob_magnet13.scale = (0.75, 0.25, 0.1)
ob_magnet13.lineart.crease_threshold = 0.0
ob_magnet12.location = (0.0, 0.0, 0.0)
ob_magnet12.rotation_euler = (0.0, -0.0, -1.745)
ob_magnet12.scale = (0.75, 0.25, 0.1)
ob_magnet12.lineart.crease_threshold = 0.0
ob_magnet11.location = (0.0, 0.0, 0.0)
ob_magnet11.rotation_euler = (-3.142, -2.99e-08, -1.222)
ob_magnet11.scale = (0.75, 0.25, 0.1)
ob_magnet11.lineart.crease_threshold = 0.0
ob_magnet10.location = (0.0, 0.0, 0.0)
ob_magnet10.rotation_euler = (-3.142, -1.424e-14, -1.571)
ob_magnet10.scale = (0.75, 0.25, 0.1)
ob_magnet10.lineart.crease_threshold = 0.0
ob_magnet9.location = (0.0, 0.0, 0.0)
ob_magnet9.rotation_euler = (0.0, -0.0, -1.396)
ob_magnet9.scale = (0.75, 0.25, 0.1)
ob_magnet9.lineart.crease_threshold = 0.0
ob_magnet8.location = (0.0, 0.0, 0.0)
ob_magnet8.rotation_euler = (0.0, -0.0, -0.6981)
ob_magnet8.scale = (0.75, 0.25, 0.1)
ob_magnet8.lineart.crease_threshold = 0.0
ob_magnet7.location = (0.0, 0.0, 0.0)
ob_magnet7.rotation_euler = (-3.142, 5.619e-08, -2.269)
ob_magnet7.scale = (0.75, 0.25, 0.1)
ob_magnet7.lineart.crease_threshold = 0.0
ob_magnet6.location = (0.0, 0.0, 0.0)
ob_magnet6.rotation_euler = (-3.142, 2.99e-08, -1.92)
ob_magnet6.scale = (0.75, 0.25, 0.1)
ob_magnet6.lineart.crease_threshold = 0.0
ob_magnet5.location = (0.0, 0.0, 0.0)
ob_magnet5.rotation_euler = (0.0, -0.0, -1.047)
ob_magnet5.scale = (0.75, 0.25, 0.1)
ob_magnet5.lineart.crease_threshold = 0.0
ob_magnet4.location = (0.0, 0.0, 0.0)
ob_magnet4.rotation_euler = (0.0, -0.0, -0.3491)
ob_magnet4.scale = (0.75, 0.25, 0.1)
ob_magnet4.lineart.crease_threshold = 0.0
ob_magnet3.location = (0.0, 0.0, 0.0)
ob_magnet3.rotation_euler = (4.371e-08, 3.142, 0.5236)
ob_magnet3.scale = (0.75, 0.25, 0.1)
ob_magnet3.lineart.crease_threshold = 0.0
ob_magnet2.location = (0.0, 0.0, 0.0)
ob_magnet2.rotation_euler = (1.518e-08, 3.142, 0.1745)
ob_magnet2.scale = (0.75, 0.25, 0.1)
ob_magnet2.lineart.crease_threshold = 0.0
ob_bearing.location = (0.0, 0.0, 0.0)
ob_bearing.scale = (1.0, 1.0, 0.25)
ob_bearing.lineart.crease_threshold = 0.0
ob_magnet1.location = (0.0, 0.0, 0.0)
ob_magnet1.scale = (0.75, 0.25, 0.1)
ob_magnet1.lineart.crease_threshold = 0.0

# ---- collection membership
col_collection_1.objects.link(ob_control_rod1)
col_collection_1.objects.link(ob_flatcoil_047)
col_collection_1.objects.link(ob_flatcoil_046)
col_collection_1.objects.link(ob_flatcoil_045)
col_collection_1.objects.link(ob_flatcoil_044)
col_collection_1.objects.link(ob_flatcoil_043)
col_collection_1.objects.link(ob_flatcoil_042)
col_collection_1.objects.link(ob_flatcoil_041)
col_collection_1.objects.link(ob_flatcoil_040)
col_collection_1.objects.link(ob_flatcoil_039)
col_collection_1.objects.link(ob_flatcoil_038)
col_collection_1.objects.link(ob_flatcoil_037)
col_collection_1.objects.link(ob_flatcoil_036)
col_collection_1.objects.link(ob_flatcoil_035)
col_collection_1.objects.link(ob_flatcoil_034)
col_collection_1.objects.link(ob_flatcoil_033)
col_collection_1.objects.link(ob_flatcoil_032)
col_collection_1.objects.link(ob_flatcoil_031)
col_collection_1.objects.link(ob_flatcoil_030)
col_collection_1.objects.link(ob_flatcoil_029)
col_collection_1.objects.link(ob_flatcoil_028)
col_collection_1.objects.link(ob_flatcoil_027)
col_collection_1.objects.link(ob_flatcoil_026)
col_collection_1.objects.link(ob_flatcoil_025)
col_collection_1.objects.link(ob_flatcoil_024)
col_collection_1.objects.link(ob_flatcoil_023)
col_collection_1.objects.link(ob_flatcoil_022)
col_collection_1.objects.link(ob_flatcoil_021)
col_collection_1.objects.link(ob_flatcoil_020)
col_collection_1.objects.link(ob_flatcoil_019)
col_collection_1.objects.link(ob_flatcoil_018)
col_collection_1.objects.link(ob_flatcoil_017)
col_collection_1.objects.link(ob_flatcoil_016)
col_collection_1.objects.link(ob_flatcoil_015)
col_collection_1.objects.link(ob_flatcoil_014)
col_collection_1.objects.link(ob_flatcoil_013)
col_collection_1.objects.link(ob_flatcoil_012)
col_collection_1.objects.link(ob_flatcoil_011)
col_collection_1.objects.link(ob_flatcoil_010)
col_collection_1.objects.link(ob_flatcoil_009)
col_collection_1.objects.link(ob_flatcoil_008)
col_collection_1.objects.link(ob_flatcoil_007)
col_collection_1.objects.link(ob_flatcoil_006)
col_collection_1.objects.link(ob_flatcoil_005)
col_collection_1.objects.link(ob_flatcoil_004)
col_collection_1.objects.link(ob_flatcoil_003)
col_collection_1.objects.link(ob_flatcoil_002)
col_collection_1.objects.link(ob_flatcoil_001)
col_collection_1.objects.link(ob_flatcoil)
col_collection_1.objects.link(ob_magnet36)
col_collection_1.objects.link(ob_magnet35)
col_collection_1.objects.link(ob_magnet34)
col_collection_1.objects.link(ob_magnet33)
col_collection_1.objects.link(ob_magnet32)
col_collection_1.objects.link(ob_magnet31)
col_collection_1.objects.link(ob_magnet30)
col_collection_1.objects.link(ob_magnet29)
col_collection_1.objects.link(ob_magnet28)
col_collection_1.objects.link(ob_magnet27)
col_collection_1.objects.link(ob_magnet26)
col_collection_1.objects.link(ob_magnet25)
col_collection_1.objects.link(ob_magnet24)
col_collection_1.objects.link(ob_magnet23)
col_collection_1.objects.link(ob_magnet22)
col_collection_1.objects.link(ob_magnet21)
col_collection_1.objects.link(ob_magnet20)
col_collection_1.objects.link(ob_magnet19)
col_collection_1.objects.link(ob_magnet18)
col_collection_1.objects.link(ob_magnet17)
col_collection_1.objects.link(ob_magnet16)
col_collection_1.objects.link(ob_magnet15)
col_collection_1.objects.link(ob_magnet14)
col_collection_1.objects.link(ob_magnet13)
col_collection_1.objects.link(ob_magnet12)
col_collection_1.objects.link(ob_magnet11)
col_collection_1.objects.link(ob_magnet10)
col_collection_1.objects.link(ob_magnet9)
col_collection_1.objects.link(ob_magnet8)
col_collection_1.objects.link(ob_magnet7)
col_collection_1.objects.link(ob_magnet6)
col_collection_1.objects.link(ob_magnet5)
col_collection_1.objects.link(ob_magnet4)
col_collection_1.objects.link(ob_magnet3)
col_collection_1.objects.link(ob_magnet2)
col_collection_1.objects.link(ob_bearing)
col_collection_1.objects.link(ob_magnet1)

# ---- scene / render settings (as saved in the file)
scene.frame_start = 1; scene.frame_end = 359; scene.frame_set(1)
scene.render.engine = 'BLENDER_EEVEE_NEXT'
scene.render.image_settings.color_mode = 'RGB'
scene.render.image_settings.compression = 90
scene.render.resolution_percentage = 50
scene.render.dither_intensity = 0.0
scene.render.bake_margin = 2
scene.render.bake_bias = 0.0
scene.cycles.use_denoising = False
scene.cycles.samples = 10
scene.cycles.sampling_pattern = 'TABULATED_SOBOL'
scene.cycles.light_sampling_threshold = 0.0
scene.cycles.use_adaptive_sampling = False
scene.cycles.use_light_tree = False
scene.cycles.blur_glossy = 0.0
scene.cycles.volume_bounces = 1
scene.cycles.pixel_filter_type = 'GAUSSIAN'
scene.cycles.sample_clamp_indirect = 0.0
scene.view_settings.view_transform = 'Standard'
bpy.context.view_layer.update()

# ---- added for rendering (the .blend has no active camera and no usable light): camera, sun
cam_auto = bpy.data.cameras.new('AutoCamera')
cam_auto.lens = 50.0
cam_auto.sensor_width = 36.0
cam_auto.clip_end = 1000.0
ob_auto_camera = bpy.data.objects.new('AutoCamera', cam_auto)
scene.collection.objects.link(ob_auto_camera)
ob_auto_camera.location = (26.9472, -30.3567, 20.2378)
ob_auto_camera.rotation_euler = (1.09748, -7.21219e-08, 0.694738)
scene.camera = ob_auto_camera
light_auto_sun = bpy.data.lights.new('AutoSun', 'SUN')
light_auto_sun.energy = 3.0
light_auto_sun.angle = 0.0523599
ob_auto_sun = bpy.data.objects.new('AutoSun', light_auto_sun)
scene.collection.objects.link(ob_auto_sun)
ob_auto_sun.rotation_euler = (0.872665, 0.174533, 0.523599)
bpy.context.view_layer.update()
